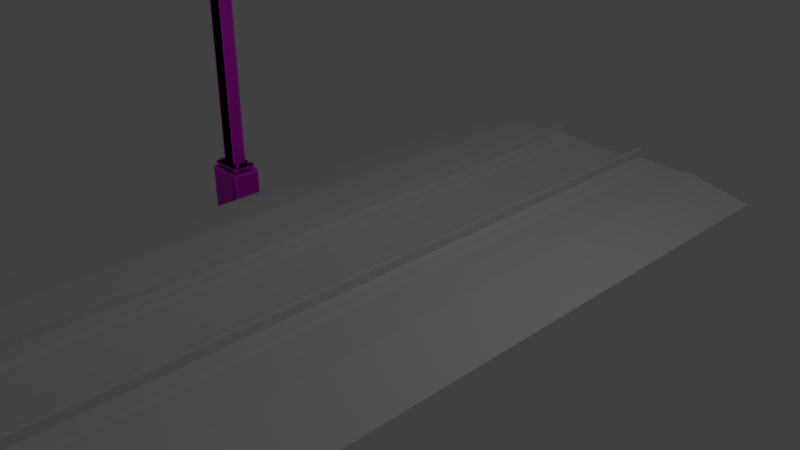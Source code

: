 # Source: PGA_DKGantry_Pe1t6m_R.blend  (saved by Blender 4.2.66; exported with 4.5.12 LTS)
import bpy
from mathutils import Matrix  # noqa: F401  (used for matrix-valued properties, if any)

bpy.ops.wm.read_factory_settings(use_empty=True)
scene = bpy.context.scene
scene.name = 'Scene'

# ---- collections
col_main = bpy.data.collections.new('MAIN'); scene.collection.children.link(col_main)
col_main_0400 = bpy.data.collections.new('MAIN_0400'); col_main.children.link(col_main_0400)
col_pga_dkgantry_p_r_pole = bpy.data.collections.new('pga_dkgantry_P_R_pole'); col_main_0400.children.link(col_pga_dkgantry_p_r_pole)
col_main_1200 = bpy.data.collections.new('MAIN_1200'); col_main.children.link(col_main_1200)
col_pga_dk_gantry_p1t6m_r_pole_001 = bpy.data.collections.new('pga_dk_gantry_p1t6m_R_pole.001'); col_main_1200.children.link(col_pga_dk_gantry_p1t6m_r_pole_001)
col_reference_track = bpy.data.collections.new('reference_track'); scene.collection.children.link(col_reference_track)

# ---- images (referenced by path relative to the original .blend; pixels are not part of the script)
import os
ASSET_DIR = os.environ.get("B2B_ASSET_DIR", "")  # directory of the original .blend (textures are referenced by path, not embedded)
HERE = os.path.dirname(os.path.abspath(__file__))  # packed textures are extracted next to this script under _unpacked/

def load_image(name, relpath, width, height, colorspace="sRGB"):
    """Load a texture the original file referenced (path relative to the .blend, or extracted next to this script)."""
    p = next((c for c in (os.path.join(HERE, relpath), os.path.join(ASSET_DIR, relpath)) if relpath and os.path.exists(c)), "")
    if p:
        img = bpy.data.images.load(p, check_existing=True)
        img.name = name
    else:  # same state as the original file: an image datablock whose file is absent (Cycles renders it pink)
        img = bpy.data.images.new(name, width, height)
        img.source = "FILE"
        img.filepath = "//" + (relpath or name)
    img.colorspace_settings.name = colorspace
    return img
img_pga_dkgantry_pe1t_png = load_image('PGA_DKGantry_Pe1t.png', 'PGA_DKGantry_Pe1t.png', 1024, 1024, 'sRGB')

# ---- materials (node trees are filled in below, after node groups)
mat_pga_dkgantry_pe1t = bpy.data.materials.new('PGA_DKGantry_Pe1t')
mat_pga_dkgantry_pe1t.use_backface_culling = True

# ---- node groups
ng_auto_smooth = bpy.data.node_groups.new('Auto Smooth', 'GeometryNodeTree')
_s = ng_auto_smooth.interface.new_socket(name='Geometry', in_out='OUTPUT', socket_type='NodeSocketGeometry')
_s = ng_auto_smooth.interface.new_socket(name='Geometry', in_out='INPUT', socket_type='NodeSocketGeometry')
_s = ng_auto_smooth.interface.new_socket(name='Angle', in_out='INPUT', socket_type='NodeSocketFloat')
_s.subtype = 'ANGLE'
_s.min_value = 0.0
_s.max_value = 3.142
ng_auto_smooth.is_modifier = True
_N = ng_auto_smooth.nodes; _L = ng_auto_smooth.links
n0 = _N.new('NodeGroupOutput'); n0.name = 'Group Output'; n0.location = (480, -100)
n1 = _N.new('NodeGroupInput'); n1.name = 'Group Input'; n1.location = (-420, -300)
n2 = _N.new('NodeGroupInput'); n2.name = 'Group Input.001'; n2.location = (-60, -100)
n3 = _N.new('GeometryNodeSetShadeSmooth'); n3.name = 'Set Shade Smooth'; n3.location = (120, -100)
n3.domain = 'EDGE'
n4 = _N.new('GeometryNodeSetShadeSmooth'); n4.name = 'Set Shade Smooth.001'; n4.location = (300, -100)
n5 = _N.new('GeometryNodeInputMeshEdgeAngle'); n5.name = 'Edge Angle'; n5.location = (-420, -220)
n6 = _N.new('GeometryNodeInputEdgeSmooth'); n6.name = 'Is Edge Smooth'; n6.location = (-60, -160)
n7 = _N.new('GeometryNodeInputShadeSmooth'); n7.name = 'Is Face Smooth'; n7.location = (-240, -340)
n8 = _N.new('FunctionNodeBooleanMath'); n8.name = 'Boolean Math'; n8.location = (-60, -220)
n9 = _N.new('FunctionNodeCompare'); n9.name = 'Compare'; n9.location = (-240, -180)
n9.operation = 'LESS_EQUAL'
_L.new(n5.outputs[0], n9.inputs[0])
_L.new(n4.outputs[0], n0.inputs[0])
_L.new(n1.outputs[1], n9.inputs[1])
_L.new(n9.outputs[0], n8.inputs[0])
_L.new(n7.outputs[0], n8.inputs[1])
_L.new(n2.outputs[0], n3.inputs[0])
_L.new(n6.outputs[0], n3.inputs[1])
_L.new(n3.outputs[0], n4.inputs[0])
_L.new(n8.outputs[0], n3.inputs[2])
n0.is_active_output = True
ng_auto_smooth_002 = bpy.data.node_groups.new('Auto Smooth.002', 'GeometryNodeTree')
_s = ng_auto_smooth_002.interface.new_socket(name='Geometry', in_out='OUTPUT', socket_type='NodeSocketGeometry')
_s = ng_auto_smooth_002.interface.new_socket(name='Geometry', in_out='INPUT', socket_type='NodeSocketGeometry')
_s = ng_auto_smooth_002.interface.new_socket(name='Angle', in_out='INPUT', socket_type='NodeSocketFloat')
_s.subtype = 'ANGLE'
_s.min_value = 0.0
_s.max_value = 3.142
ng_auto_smooth_002.is_modifier = True
_N = ng_auto_smooth_002.nodes; _L = ng_auto_smooth_002.links
n0 = _N.new('NodeGroupOutput'); n0.name = 'Group Output'; n0.location = (480, -100)
n1 = _N.new('NodeGroupInput'); n1.name = 'Group Input'; n1.location = (-420, -300)
n2 = _N.new('NodeGroupInput'); n2.name = 'Group Input.001'; n2.location = (-60, -100)
n3 = _N.new('GeometryNodeSetShadeSmooth'); n3.name = 'Set Shade Smooth'; n3.location = (120, -100)
n3.domain = 'EDGE'
n4 = _N.new('GeometryNodeSetShadeSmooth'); n4.name = 'Set Shade Smooth.001'; n4.location = (300, -100)
n5 = _N.new('GeometryNodeInputMeshEdgeAngle'); n5.name = 'Edge Angle'; n5.location = (-420, -220)
n6 = _N.new('GeometryNodeInputEdgeSmooth'); n6.name = 'Is Edge Smooth'; n6.location = (-60, -160)
n7 = _N.new('GeometryNodeInputShadeSmooth'); n7.name = 'Is Face Smooth'; n7.location = (-240, -340)
n8 = _N.new('FunctionNodeBooleanMath'); n8.name = 'Boolean Math'; n8.location = (-60, -220)
n9 = _N.new('FunctionNodeCompare'); n9.name = 'Compare'; n9.location = (-240, -180)
n9.operation = 'LESS_EQUAL'
_L.new(n5.outputs[0], n9.inputs[0])
_L.new(n4.outputs[0], n0.inputs[0])
_L.new(n1.outputs[1], n9.inputs[1])
_L.new(n9.outputs[0], n8.inputs[0])
_L.new(n7.outputs[0], n8.inputs[1])
_L.new(n2.outputs[0], n3.inputs[0])
_L.new(n6.outputs[0], n3.inputs[1])
_L.new(n3.outputs[0], n4.inputs[0])
_L.new(n8.outputs[0], n3.inputs[2])
n0.is_active_output = True
ng_smooth_by_angle_002 = bpy.data.node_groups.new('Smooth by Angle.002', 'GeometryNodeTree')
_s = ng_smooth_by_angle_002.interface.new_socket(name='Mesh', in_out='OUTPUT', socket_type='NodeSocketGeometry')
_s = ng_smooth_by_angle_002.interface.new_socket(name='Mesh', in_out='INPUT', socket_type='NodeSocketGeometry')
_s = ng_smooth_by_angle_002.interface.new_socket(name='Angle', in_out='INPUT', socket_type='NodeSocketFloat')
_s.subtype = 'ANGLE'
_s.default_value = 0.5236
_s.min_value = 0.0
_s.max_value = 3.142
_s.description = 'Maximum face angle for smooth edges'
_s = ng_smooth_by_angle_002.interface.new_socket(name='Ignore Sharpness', in_out='INPUT', socket_type='NodeSocketBool')
_s.force_non_field = True
ng_smooth_by_angle_002.description = 'Set the sharpness of mesh edges based on the angle between the neighboring faces'
ng_smooth_by_angle_002.is_modifier = True
_N = ng_smooth_by_angle_002.nodes; _L = ng_smooth_by_angle_002.links
n0 = _N.new('GeometryNodeSetShadeSmooth'); n0.name = 'Set Shade Smooth'; n0.location = (120, -80)
n0.domain = 'EDGE'
n1 = _N.new('GeometryNodeSetShadeSmooth'); n1.name = 'Set Shade Smooth.001'; n1.location = (300, -80)
n2 = _N.new('NodeGroupOutput'); n2.name = 'Group Output'; n2.location = (480, -80)
n3 = _N.new('GeometryNodeInputMeshEdgeAngle'); n3.name = 'Edge Angle'; n3.location = (-440, -240)
n4 = _N.new('NodeGroupInput'); n4.name = 'Group Input'; n4.location = (-80, -80)
n5 = _N.new('GeometryNodeInputEdgeSmooth'); n5.name = 'Is Edge Smooth'; n5.location = (-260, -120)
n6 = _N.new('GeometryNodeInputShadeSmooth'); n6.name = 'Is Shade Smooth'; n6.location = (-440, -397)
n7 = _N.new('FunctionNodeCompare'); n7.name = 'Compare'; n7.location = (-260, -260)
n7.operation = 'LESS_EQUAL'
n7.inputs[6].default_value = (0.0, 0.0, 0.0, 0.0)
n7.inputs[7].default_value = (0.0, 0.0, 0.0, 0.0)
n8 = _N.new('FunctionNodeBooleanMath'); n8.name = 'Boolean Math.001'; n8.location = (-80, -260)
n9 = _N.new('NodeGroupInput'); n9.name = 'Group Input.001'; n9.location = (-440, -329)
n10 = _N.new('NodeGroupInput'); n10.name = 'Group Input.002'; n10.location = (-259, -189)
n11 = _N.new('FunctionNodeBooleanMath'); n11.name = 'Boolean Math'; n11.location = (-80, -149)
n11.operation = 'OR'
n12 = _N.new('FunctionNodeBooleanMath'); n12.name = 'Boolean Math.002'; n12.location = (-260, -380)
n12.operation = 'OR'
n13 = _N.new('NodeGroupInput'); n13.name = 'Group Input.003'; n13.location = (-440, -460)
_L.new(n3.outputs[0], n7.inputs[0])
_L.new(n1.outputs[0], n2.inputs[0])
_L.new(n9.outputs[1], n7.inputs[1])
_L.new(n7.outputs[0], n8.inputs[0])
_L.new(n4.outputs[0], n0.inputs[0])
_L.new(n0.outputs[0], n1.inputs[0])
_L.new(n8.outputs[0], n0.inputs[2])
_L.new(n10.outputs[2], n11.inputs[1])
_L.new(n5.outputs[0], n11.inputs[0])
_L.new(n11.outputs[0], n0.inputs[1])
_L.new(n13.outputs[2], n12.inputs[1])
_L.new(n6.outputs[0], n12.inputs[0])
_L.new(n12.outputs[0], n8.inputs[1])
n2.is_active_output = True
ng_smooth_by_angle = bpy.data.node_groups.new('Smooth by Angle', 'GeometryNodeTree')
_s = ng_smooth_by_angle.interface.new_socket(name='Mesh', in_out='OUTPUT', socket_type='NodeSocketGeometry')
_s = ng_smooth_by_angle.interface.new_socket(name='Mesh', in_out='INPUT', socket_type='NodeSocketGeometry')
_s = ng_smooth_by_angle.interface.new_socket(name='Angle', in_out='INPUT', socket_type='NodeSocketFloat')
_s.subtype = 'ANGLE'
_s.default_value = 0.5236
_s.min_value = 0.0
_s.max_value = 3.142
_s.description = 'Maximum face angle for smooth edges'
_s = ng_smooth_by_angle.interface.new_socket(name='Ignore Sharpness', in_out='INPUT', socket_type='NodeSocketBool')
_s.force_non_field = True
ng_smooth_by_angle.description = 'Set the sharpness of mesh edges based on the angle between the neighboring faces'
ng_smooth_by_angle.is_modifier = True
_N = ng_smooth_by_angle.nodes; _L = ng_smooth_by_angle.links
n0 = _N.new('GeometryNodeSetShadeSmooth'); n0.name = 'Set Shade Smooth'; n0.location = (120, -80)
n0.domain = 'EDGE'
n1 = _N.new('GeometryNodeSetShadeSmooth'); n1.name = 'Set Shade Smooth.001'; n1.location = (300, -80)
n2 = _N.new('NodeGroupOutput'); n2.name = 'Group Output'; n2.location = (480, -80)
n3 = _N.new('GeometryNodeInputMeshEdgeAngle'); n3.name = 'Edge Angle'; n3.location = (-440, -240)
n4 = _N.new('NodeGroupInput'); n4.name = 'Group Input'; n4.location = (-80, -80)
n5 = _N.new('GeometryNodeInputEdgeSmooth'); n5.name = 'Is Edge Smooth'; n5.location = (-260, -120)
n6 = _N.new('GeometryNodeInputShadeSmooth'); n6.name = 'Is Shade Smooth'; n6.location = (-440, -397)
n7 = _N.new('FunctionNodeCompare'); n7.name = 'Compare'; n7.location = (-260, -260)
n7.operation = 'LESS_EQUAL'
n7.inputs[6].default_value = (0.0, 0.0, 0.0, 0.0)
n7.inputs[7].default_value = (0.0, 0.0, 0.0, 0.0)
n8 = _N.new('FunctionNodeBooleanMath'); n8.name = 'Boolean Math.001'; n8.location = (-80, -260)
n9 = _N.new('NodeGroupInput'); n9.name = 'Group Input.001'; n9.location = (-440, -329)
n10 = _N.new('NodeGroupInput'); n10.name = 'Group Input.002'; n10.location = (-259, -189)
n11 = _N.new('FunctionNodeBooleanMath'); n11.name = 'Boolean Math'; n11.location = (-80, -149)
n11.operation = 'OR'
n12 = _N.new('FunctionNodeBooleanMath'); n12.name = 'Boolean Math.002'; n12.location = (-260, -380)
n12.operation = 'OR'
n13 = _N.new('NodeGroupInput'); n13.name = 'Group Input.003'; n13.location = (-440, -460)
_L.new(n3.outputs[0], n7.inputs[0])
_L.new(n1.outputs[0], n2.inputs[0])
_L.new(n9.outputs[1], n7.inputs[1])
_L.new(n7.outputs[0], n8.inputs[0])
_L.new(n4.outputs[0], n0.inputs[0])
_L.new(n0.outputs[0], n1.inputs[0])
_L.new(n8.outputs[0], n0.inputs[2])
_L.new(n10.outputs[2], n11.inputs[1])
_L.new(n5.outputs[0], n11.inputs[0])
_L.new(n11.outputs[0], n0.inputs[1])
_L.new(n13.outputs[2], n12.inputs[1])
_L.new(n6.outputs[0], n12.inputs[0])
_L.new(n12.outputs[0], n8.inputs[1])
n2.is_active_output = True

# ---- material node trees
mat_pga_dkgantry_pe1t.use_nodes = True; mat_pga_dkgantry_pe1t.node_tree.nodes.clear()
_N = mat_pga_dkgantry_pe1t.node_tree.nodes; _L = mat_pga_dkgantry_pe1t.node_tree.links
n0 = _N.new('ShaderNodeOutputMaterial'); n0.name = 'Material Output'; n0.location = (300, 0)
n1 = _N.new('ShaderNodeBsdfPrincipled'); n1.name = 'Principled BSDF'; n1.location = (0, 0)
n2 = _N.new('ShaderNodeTexImage'); n2.name = 'Image Texture'; n2.location = (-300, 0)
n3 = _N.new('ShaderNodeUVMap'); n3.name = 'UV Map'; n3.location = (-550, 0)
n4 = _N.new('ShaderNodeBsdfPrincipled'); n4.name = 'Principled BSDF.001'; n4.location = (10, 0)
n5 = _N.new('ShaderNodeTexImage'); n5.name = 'Image Texture.001'; n5.location = (-280, -20)
n5.image = img_pga_dkgantry_pe1t_png
_L.new(n4.outputs[0], n0.inputs[0])
_L.new(n5.outputs[0], n4.inputs[0])
n0.is_active_output = True

# ---- world
world_world = bpy.data.worlds.new('World'); scene.world = world_world
world_world.use_nodes = True; world_world.node_tree.nodes.clear()
_N = world_world.node_tree.nodes; _L = world_world.node_tree.links
n0 = _N.new('ShaderNodeBackground'); n0.name = 'Background'; n0.location = (10, 300)
n0.inputs[0].default_value = (0.05088, 0.05088, 0.05088, 1.0)
n1 = _N.new('ShaderNodeOutputWorld'); n1.name = 'World Output'; n1.location = (300, 300)
_L.new(n0.outputs[0], n1.inputs[0])
n1.is_active_output = True
world_world.color = (0.05088, 0.05088, 0.05088)
world_world.use_sun_shadow = False
world_world.sun_shadow_jitter_overblur = 0.0
world_world.cycles.sampling_method = 'MANUAL'

# ---- cameras
cam_camera = bpy.data.cameras.new('Camera')
cam_camera.clip_end = 100.0
cam_camera.lens = 35.0
cam_camera.sensor_width = 32.0
cam_camera.sensor_height = 18.0
cam_camera.ortho_scale = 7.314
cam_camera.dof.focus_distance = 0.0
cam_camera.dof.aperture_fstop = 128.0

# ---- lights
light_lamp = bpy.data.lights.new('Lamp', 'POINT')
light_lamp.transmission_factor = 0.0
light_lamp.cutoff_distance = 30.0
light_lamp.energy = 100.0
light_lamp.shadow_buffer_clip_start = 1.001
light_lamp.shadow_soft_size = 0.1
light_lamp.shadow_maximum_resolution = 0.006
light_lamp.use_absolute_resolution = True

# ---- meshes
me_pga_dk_gantry_p1t6m_r_pole_clamp = bpy.data.meshes.new('pga_dk_gantry_p1t6m_R_pole_clamp')
me_pga_dk_gantry_p1t6m_r_pole_clamp.from_pydata([(-0.05, -0.1316, -0.1105), (-0.05, -0.14, -0.1039), (-0.05, -0.1342, -0.1102), (-0.05, -0.1365, -0.1092), (-0.05, -0.1384, -0.1078), (-0.05, -0.1396, -0.1059), (-0.05, 0.14, -0.1039), (-0.05, 0.1316, -0.1105), (-0.05, 0.1396, -0.1059), (-0.05, 0.1384, -0.1078), (-0.05, 0.1365, -0.1092), (-0.05, 0.1342, -0.1102), (-0.05, -0.14, 0.1039), (-0.05, -0.1316, 0.1105), (-0.05, -0.1396, 0.1059), (-0.05, -0.1384, 0.1078), (-0.05, -0.1365, 0.1092), (-0.05, -0.1342, 0.1102), (0.05, -0.14, -0.1039), (0.05, -0.1316, -0.1105), (0.05, -0.1396, -0.1059), (0.05, -0.1384, -0.1078), (0.05, -0.1365, -0.1092), (0.05, -0.1342, -0.1102), (0.05, 0.1316, -0.1105), (0.05, 0.14, -0.1039), (0.05, 0.1342, -0.1102), (0.05, 0.1365, -0.1092), (0.05, 0.1384, -0.1078), (0.05, 0.1396, -0.1059), (0.05, -0.1316, 0.1105), (0.05, -0.14, 0.1039), (0.05, -0.1342, 0.1102), (0.05, -0.1365, 0.1092), (0.05, -0.1384, 0.1078), (0.05, -0.1396, 0.1059), (0.05, 0.14, 0.1039), (0.05, 0.1316, 0.1105), (0.05, 0.1396, 0.1059), (0.05, 0.1384, 0.1078), (0.05, 0.1365, 0.1092), (0.05, 0.1342, 0.1102), (-0.05, 0.1316, 0.1105), (-0.05, 0.14, 0.1039), (-0.05, 0.1342, 0.1102), (-0.05, 0.1365, 0.1092), (-0.05, 0.1384, 0.1078), (-0.05, 0.1396, 0.1059)], [], [(18, 31, 12, 1), (0, 2, 3, 4, 5, 1, 12, 14, 15, 16, 17, 13, 42, 44, 45, 46, 47, 43, 6, 8, 9, 10, 11, 7), (6, 43, 36, 25), (24, 26, 27, 28, 29, 25, 36, 38, 39, 40, 41, 37, 30, 32, 33, 34, 35, 31, 18, 20, 21, 22, 23, 19), (37, 42, 13, 30), (0, 19, 23, 2), (2, 23, 22, 3), (3, 22, 21, 4), (4, 21, 20, 5), (5, 20, 18, 1), (30, 13, 17, 32), (32, 17, 16, 33), (33, 16, 15, 34), (34, 15, 14, 35), (35, 14, 12, 31), (42, 37, 41, 44), (44, 41, 40, 45), (45, 40, 39, 46), (46, 39, 38, 47), (47, 38, 36, 43), (24, 7, 11, 26), (26, 11, 10, 27), (27, 10, 9, 28), (28, 9, 8, 29), (29, 8, 6, 25), (7, 24, 19, 0)])
me_pga_dk_gantry_p1t6m_r_pole_clamp.polygons.foreach_set('use_smooth', [True] * 26)
_uv = me_pga_dk_gantry_p1t6m_r_pole_clamp.uv_layers.new(name='UVMap')
_uv.uv.foreach_set('vector', [0.1537, 0.8936, 0.1537, 0.8742, 0.163, 0.8742, 0.163, 0.8936, 0.1743, 0.516, 0.1743, 0.5162, 0.1742, 0.5164, 0.1741, 0.5166, 0.1739, 0.5167, 0.1737, 0.5167, 0.1543, 0.5167, 0.1541, 0.5167, 0.1539, 0.5166, 0.1538, 0.5164, 0.1537, 0.5162, 0.1537, 0.516, 0.1537, 0.4914, 0.1537, 0.4911, 0.1538, 0.4909, 0.1539, 0.4907, 0.1541, 0.4906, 0.1543, 0.4906, 0.1737, 0.4906, 0.1739, 0.4906, 0.1741, 0.4907, 0.1742, 0.4909, 0.1743, 0.4911, 0.1743, 0.4914, 0.1537, 0.9218, 0.1537, 0.9024, 0.163, 0.9024, 0.163, 0.9218, 0.1743, 0.5502, 0.1743, 0.5504, 0.1742, 0.5506, 0.1741, 0.5508, 0.1739, 0.5509, 0.1737, 0.551, 0.1543, 0.551, 0.1541, 0.5509, 0.1539, 0.5508, 0.1538, 0.5506, 0.1537, 0.5504, 0.1537, 0.5502, 0.1537, 0.5256, 0.1537, 0.5253, 0.1538, 0.5251, 0.1539, 0.525, 0.1541, 0.5248, 0.1543, 0.5248, 0.1737, 0.5248, 0.1739, 0.5248, 0.1741, 0.525, 0.1742, 0.5251, 0.1743, 0.5253, 0.1743, 0.5256, 0.163, 0.7634, 0.1537, 0.7634, 0.1537, 0.7388, 0.163, 0.7388, 0.163, 0.7727, 0.1537, 0.7727, 0.1537, 0.7725, 0.163, 0.7725, 0.163, 0.7725, 0.1537, 0.7725, 0.1537, 0.7722, 0.163, 0.7722, 0.163, 0.7722, 0.1537, 0.7722, 0.1537, 0.7721, 0.163, 0.7721, 0.163, 0.8939, 0.1537, 0.8939, 0.1537, 0.8938, 0.163, 0.8938, 0.163, 0.8938, 0.1537, 0.8938, 0.1537, 0.8936, 0.163, 0.8936, 0.163, 0.7388, 0.1537, 0.7388, 0.1537, 0.7385, 0.163, 0.7385, 0.163, 0.7385, 0.1537, 0.7385, 0.1537, 0.7383, 0.163, 0.7383, 0.163, 0.7383, 0.1537, 0.7383, 0.1537, 0.7381, 0.163, 0.7381, 0.1537, 0.8738, 0.163, 0.8738, 0.163, 0.874, 0.1537, 0.874, 0.1537, 0.874, 0.163, 0.874, 0.163, 0.8742, 0.1537, 0.8742, 0.1537, 0.7634, 0.163, 0.7634, 0.163, 0.7636, 0.1537, 0.7636, 0.1537, 0.7636, 0.163, 0.7636, 0.163, 0.7638, 0.1537, 0.7638, 0.1537, 0.7638, 0.163, 0.7638, 0.163, 0.764, 0.1537, 0.764, 0.1537, 0.902, 0.163, 0.902, 0.163, 0.9022, 0.1537, 0.9022, 0.1537, 0.9022, 0.163, 0.9022, 0.163, 0.9024, 0.1537, 0.9024, 0.1537, 0.7973, 0.163, 0.7973, 0.163, 0.7975, 0.1537, 0.7975, 0.1537, 0.7975, 0.163, 0.7975, 0.163, 0.7978, 0.1537, 0.7978, 0.1537, 0.7978, 0.163, 0.7978, 0.163, 0.7979, 0.1537, 0.7979, 0.163, 0.9221, 0.1537, 0.9221, 0.1537, 0.922, 0.163, 0.922, 0.163, 0.922, 0.1537, 0.922, 0.1537, 0.9218, 0.163, 0.9218, 0.163, 0.7973, 0.1537, 0.7973, 0.1537, 0.7727, 0.163, 0.7727])
me_pga_dk_gantry_p1t6m_r_pole_clamp.materials.append(mat_pga_dkgantry_pe1t)
me_pga_dk_gantry_p1t6m_r_pole_clamp.update()
me_pga_dk_gantry_p1t6m_r_pole_clamp_bolt1 = bpy.data.meshes.new('pga_dk_gantry_p1t6m_R_pole_clamp_bolt1')
me_pga_dk_gantry_p1t6m_r_pole_clamp_bolt1.from_pydata([(1.321e-07, 0.015, -0.06), (1.321e-07, 0.015, 0.06), (0.015, 0.0075, -0.06), (0.015, 0.0075, 0.06), (0.015, -0.0075, -0.06), (0.015, -0.0075, 0.06), (1.321e-07, -0.015, -0.06), (1.321e-07, -0.015, 0.06), (-0.015, -0.0075, -0.06), (-0.015, -0.0075, 0.06), (-0.015, 0.0075, -0.06), (-0.015, 0.0075, 0.06), (0.12, 0.015, -0.06), (0.12, 0.015, 0.06), (0.135, 0.0075, -0.06), (0.135, 0.0075, 0.06), (0.135, -0.0075, -0.06), (0.135, -0.0075, 0.06), (0.12, -0.015, -0.06), (0.12, -0.015, 0.06), (0.105, -0.0075, -0.06), (0.105, -0.0075, 0.06), (0.105, 0.0075, -0.06), (0.105, 0.0075, 0.06), (0.12, 0.255, -0.06), (0.12, 0.255, 0.06), (0.135, 0.2475, -0.06), (0.135, 0.2475, 0.06), (0.135, 0.2325, -0.06), (0.135, 0.2325, 0.06), (0.12, 0.225, -0.06), (0.12, 0.225, 0.06), (0.105, 0.2325, -0.06), (0.105, 0.2325, 0.06), (0.105, 0.2475, -0.06), (0.105, 0.2475, 0.06), (-5.66e-08, 0.255, -0.06), (-5.66e-08, 0.255, 0.06), (0.015, 0.2475, -0.06), (0.015, 0.2475, 0.06), (0.015, 0.2325, -0.06), (0.015, 0.2325, 0.06), (-5.66e-08, 0.225, -0.06), (-5.66e-08, 0.225, 0.06), (-0.015, 0.2325, -0.06), (-0.015, 0.2325, 0.06), (-0.015, 0.2475, -0.06), (-0.015, 0.2475, 0.06)], [], [(0, 1, 3, 2), (2, 3, 5, 4), (4, 5, 7, 6), (6, 7, 9, 8), (3, 1, 11, 9, 7, 5), (8, 9, 11, 10), (10, 11, 1, 0), (0, 2, 4, 6, 8, 10), (12, 13, 15, 14), (14, 15, 17, 16), (16, 17, 19, 18), (18, 19, 21, 20), (15, 13, 23, 21, 19, 17), (20, 21, 23, 22), (22, 23, 13, 12), (12, 14, 16, 18, 20, 22), (24, 25, 27, 26), (26, 27, 29, 28), (28, 29, 31, 30), (30, 31, 33, 32), (27, 25, 35, 33, 31, 29), (32, 33, 35, 34), (34, 35, 25, 24), (24, 26, 28, 30, 32, 34), (36, 37, 39, 38), (38, 39, 41, 40), (40, 41, 43, 42), (42, 43, 45, 44), (39, 37, 47, 45, 43, 41), (44, 45, 47, 46), (46, 47, 37, 36), (36, 38, 40, 42, 44, 46)])
_uv = me_pga_dk_gantry_p1t6m_r_pole_clamp_bolt1.uv_layers.new(name='UVMap')
_uv.uv.foreach_set('vector', [0.4794, 0.06151, 0.4794, 0.02579, 0.4824, 0.02579, 0.4824, 0.06151, 0.4724, 0.1229, 0.4724, 0.08717, 0.4744, 0.08717, 0.4744, 0.1229, 0.4744, 0.1229, 0.4744, 0.08717, 0.4794, 0.08717, 0.4794, 0.1229, 0.4794, 0.1229, 0.4794, 0.08717, 0.4824, 0.08717, 0.4824, 0.1229, 0.446, 0.02558, 0.442, 0.02258, 0.442, 0.01759, 0.446, 0.01559, 0.4499, 0.01859, 0.4499, 0.02358, 0.4724, 0.06151, 0.4724, 0.02579, 0.4744, 0.02579, 0.4744, 0.06151, 0.4744, 0.06151, 0.4744, 0.02579, 0.4794, 0.02579, 0.4794, 0.06151, 0.442, 0.05823, 0.442, 0.05324, 0.446, 0.05124, 0.4499, 0.05424, 0.4499, 0.05923, 0.446, 0.06123, 0.4794, 0.1843, 0.4794, 0.1486, 0.4824, 0.1486, 0.4824, 0.1843, 0.4724, 0.2456, 0.4724, 0.2099, 0.4744, 0.2099, 0.4744, 0.2456, 0.4744, 0.2456, 0.4744, 0.2099, 0.4794, 0.2099, 0.4794, 0.2456, 0.4794, 0.2456, 0.4794, 0.2099, 0.4824, 0.2099, 0.4824, 0.2456, 0.446, 0.1682, 0.442, 0.1652, 0.442, 0.1602, 0.446, 0.1582, 0.4499, 0.1612, 0.4499, 0.1662, 0.4724, 0.1843, 0.4724, 0.1486, 0.4744, 0.1486, 0.4744, 0.1843, 0.4744, 0.1843, 0.4744, 0.1486, 0.4794, 0.1486, 0.4794, 0.1843, 0.442, 0.2721, 0.442, 0.2671, 0.446, 0.2651, 0.4499, 0.2681, 0.4499, 0.2731, 0.446, 0.2751, 0.4794, 0.8595, 0.4794, 0.8237, 0.4824, 0.8237, 0.4824, 0.8595, 0.443, 0.6217, 0.443, 0.586, 0.445, 0.586, 0.445, 0.6217, 0.445, 0.6217, 0.445, 0.586, 0.45, 0.586, 0.45, 0.6217, 0.45, 0.6217, 0.45, 0.586, 0.453, 0.586, 0.453, 0.6217, 0.446, 0.3108, 0.442, 0.3078, 0.442, 0.3028, 0.446, 0.3008, 0.4499, 0.3038, 0.4499, 0.3088, 0.4724, 0.8595, 0.4724, 0.8237, 0.4744, 0.8237, 0.4744, 0.8595, 0.4744, 0.8595, 0.4744, 0.8237, 0.4794, 0.8237, 0.4794, 0.8595, 0.4499, 0.3434, 0.446, 0.3464, 0.442, 0.3444, 0.442, 0.3394, 0.446, 0.3364, 0.4499, 0.3384, 0.4794, 0.4912, 0.4794, 0.4555, 0.4824, 0.4555, 0.4824, 0.4912, 0.4724, 0.5526, 0.4724, 0.5168, 0.4744, 0.5168, 0.4744, 0.5526, 0.4744, 0.5526, 0.4744, 0.5168, 0.4794, 0.5168, 0.4794, 0.5526, 0.4794, 0.5526, 0.4794, 0.5168, 0.4824, 0.5168, 0.4824, 0.5526, 0.4509, 0.4501, 0.4464, 0.4523, 0.442, 0.4501, 0.442, 0.4456, 0.4464, 0.4434, 0.4509, 0.4456, 0.4724, 0.4912, 0.4724, 0.4555, 0.4744, 0.4555, 0.4744, 0.4912, 0.4744, 0.4912, 0.4744, 0.4555, 0.4794, 0.4555, 0.4794, 0.4912, 0.442, 0.2008, 0.442, 0.1958, 0.446, 0.1938, 0.4499, 0.1968, 0.4499, 0.2018, 0.446, 0.2038])
me_pga_dk_gantry_p1t6m_r_pole_clamp_bolt1.materials.append(mat_pga_dkgantry_pe1t)
me_pga_dk_gantry_p1t6m_r_pole_clamp_bolt1.update()
me_pga_dkgantry_f_foundation_004 = bpy.data.meshes.new('pga_dkgantry_F_foundation.004')
me_pga_dkgantry_f_foundation_004.from_pydata([(-0.2675, -0.2, -0.71), (-0.285, -0.1877, -0.71), (-0.2742, -0.1991, -0.71), (-0.2799, -0.1964, -0.71), (-0.2837, -0.1924, -0.71), (-0.2675, -0.2, 0.2593), (-0.2675, -0.1877, 0.29), (-0.285, -0.1877, 0.2593), (-0.2675, -0.1991, 0.271), (-0.2675, -0.1964, 0.281), (-0.2742, -0.1991, 0.2593), (-0.2744, -0.1979, 0.2713), (-0.274, -0.1958, 0.2794), (-0.2776, -0.1948, 0.277), (-0.2742, -0.1877, 0.2877), (-0.2799, -0.1877, 0.281), (-0.2675, -0.1924, 0.2877), (-0.2744, -0.1925, 0.2848), (-0.279, -0.1923, 0.2794), (-0.2837, -0.1924, 0.2593), (-0.2799, -0.1964, 0.2593), (-0.2837, -0.1877, 0.271), (-0.2821, -0.1925, 0.2713), (-0.279, -0.1958, 0.2707), (-0.285, 0.1877, -0.71), (-0.2675, 0.2, -0.71), (-0.2837, 0.1924, -0.71), (-0.2799, 0.1964, -0.71), (-0.2742, 0.1991, -0.71), (-0.2675, 0.1877, 0.29), (-0.2675, 0.2, 0.2593), (-0.285, 0.1877, 0.2593), (-0.2675, 0.1924, 0.2877), (-0.2675, 0.1964, 0.281), (-0.2742, 0.1877, 0.2877), (-0.2744, 0.1925, 0.2848), (-0.274, 0.1958, 0.2794), (-0.2776, 0.1948, 0.277), (-0.2742, 0.1991, 0.2593), (-0.2799, 0.1964, 0.2593), (-0.2675, 0.1991, 0.271), (-0.2744, 0.1979, 0.2713), (-0.279, 0.1958, 0.2707), (-0.2837, 0.1877, 0.271), (-0.2799, 0.1877, 0.281), (-0.2837, 0.1924, 0.2593), (-0.2821, 0.1925, 0.2713), (-0.279, 0.1923, 0.2794), (0.285, -0.1877, -0.71), (0.2675, -0.2, -0.71), (0.2837, -0.1924, -0.71), (0.2799, -0.1964, -0.71), (0.2742, -0.1991, -0.71), (0.2675, -0.1877, 0.29), (0.2675, -0.2, 0.2593), (0.285, -0.1877, 0.2593), (0.2675, -0.1924, 0.2877), (0.2675, -0.1964, 0.281), (0.2742, -0.1877, 0.2877), (0.2744, -0.1925, 0.2848), (0.274, -0.1958, 0.2794), (0.2776, -0.1948, 0.277), (0.2742, -0.1991, 0.2593), (0.2799, -0.1964, 0.2593), (0.2675, -0.1991, 0.271), (0.2744, -0.1979, 0.2713), (0.279, -0.1958, 0.2707), (0.2837, -0.1877, 0.271), (0.2799, -0.1877, 0.281), (0.2837, -0.1924, 0.2593), (0.2821, -0.1925, 0.2713), (0.279, -0.1923, 0.2794), (0.2675, 0.2, -0.71), (0.285, 0.1877, -0.71), (0.2742, 0.1991, -0.71), (0.2799, 0.1964, -0.71), (0.2837, 0.1924, -0.71), (0.2675, 0.1877, 0.29), (0.285, 0.1877, 0.2593), (0.2675, 0.2, 0.2593), (0.2742, 0.1877, 0.2877), (0.2799, 0.1877, 0.281), (0.2675, 0.1924, 0.2877), (0.2744, 0.1925, 0.2848), (0.279, 0.1923, 0.2794), (0.2776, 0.1948, 0.277), (0.2837, 0.1924, 0.2593), (0.2799, 0.1964, 0.2593), (0.2837, 0.1877, 0.271), (0.2821, 0.1925, 0.2713), (0.279, 0.1958, 0.2707), (0.2675, 0.1991, 0.271), (0.2675, 0.1964, 0.281), (0.2742, 0.1991, 0.2593), (0.2744, 0.1979, 0.2713), (0.274, 0.1958, 0.2794)], [], [(49, 54, 5, 0), (73, 78, 55, 48), (77, 29, 6, 53), (1, 7, 31, 24), (25, 30, 79, 72), (5, 8, 11, 10), (8, 9, 12, 11), (10, 11, 23, 20), (11, 12, 13, 23), (6, 14, 17, 16), (14, 15, 18, 17), (16, 17, 12, 9), (17, 18, 13, 12), (7, 19, 22, 21), (19, 20, 23, 22), (21, 22, 18, 15), (22, 23, 13, 18), (29, 32, 35, 34), (32, 33, 36, 35), (34, 35, 47, 44), (35, 36, 37, 47), (30, 38, 41, 40), (38, 39, 42, 41), (40, 41, 36, 33), (41, 42, 37, 36), (31, 43, 46, 45), (43, 44, 47, 46), (45, 46, 42, 39), (46, 47, 37, 42), (53, 56, 59, 58), (56, 57, 60, 59), (58, 59, 71, 68), (59, 60, 61, 71), (54, 62, 65, 64), (62, 63, 66, 65), (64, 65, 60, 57), (65, 66, 61, 60), (55, 67, 70, 69), (67, 68, 71, 70), (69, 70, 66, 63), (70, 71, 61, 66), (77, 80, 83, 82), (80, 81, 84, 83), (82, 83, 95, 92), (83, 84, 85, 95), (78, 86, 89, 88), (86, 87, 90, 89), (88, 89, 84, 81), (89, 90, 85, 84), (79, 91, 94, 93), (91, 92, 95, 94), (93, 94, 90, 87), (94, 95, 85, 90), (0, 5, 10, 2), (2, 10, 20, 3), (3, 20, 19, 4), (4, 19, 7, 1), (6, 29, 34, 14), (14, 34, 44, 15), (15, 44, 43, 21), (21, 43, 31, 7), (30, 25, 28, 38), (38, 28, 27, 39), (39, 27, 26, 45), (45, 26, 24, 31), (29, 77, 82, 32), (32, 82, 92, 33), (33, 92, 91, 40), (40, 91, 79, 30), (78, 73, 76, 86), (86, 76, 75, 87), (87, 75, 74, 93), (93, 74, 72, 79), (77, 53, 58, 80), (80, 58, 68, 81), (81, 68, 67, 88), (88, 67, 55, 78), (54, 49, 52, 62), (62, 52, 51, 63), (63, 51, 50, 69), (69, 50, 48, 55), (53, 6, 16, 56), (56, 16, 9, 57), (57, 9, 8, 64), (64, 8, 5, 54), (24, 26, 27, 28, 25, 72, 74, 75, 76, 73, 48, 50, 51, 52, 49, 0, 2, 3, 4, 1)])
me_pga_dkgantry_f_foundation_004.polygons.foreach_set('use_smooth', [True] * 86)
_uv = me_pga_dkgantry_f_foundation_004.uv_layers.new(name='UVMap')
_uv.uv.foreach_set('vector', [0.5163, 0.4437, 0.5163, 0.02679, 0.7505, 0.02679, 0.7505, 0.4437, 0.5201, 0.4393, 0.5201, 0.02052, 0.6844, 0.02052, 0.6844, 0.4393, 0.936, 0.01512, 0.936, 0.2493, 0.7716, 0.2493, 0.7716, 0.01512, 0.5176, 0.4415, 0.5176, 0.02268, 0.6819, 0.02268, 0.6819, 0.4415, 0.5158, 0.4437, 0.5158, 0.02679, 0.75, 0.02679, 0.75, 0.4437, 0.7505, 0.02679, 0.7505, 0.02166, 0.7535, 0.02144, 0.7534, 0.02671, 0.7505, 0.02166, 0.7505, 0.01715, 0.7533, 0.01778, 0.7535, 0.02144, 0.7534, 0.02671, 0.7535, 0.02144, 0.7555, 0.02152, 0.7559, 0.02649, 0.7535, 0.02144, 0.7533, 0.01778, 0.7549, 0.01874, 0.7555, 0.02152, 0.7716, 0.2493, 0.7716, 0.2522, 0.7695, 0.2523, 0.7696, 0.2493, 0.5176, 0.009658, 0.5176, 0.01293, 0.5156, 0.01355, 0.5154, 0.01089, 0.7505, 0.01397, 0.7535, 0.01519, 0.7533, 0.01778, 0.7505, 0.01715, 0.7535, 0.01519, 0.7555, 0.01749, 0.7549, 0.01874, 0.7533, 0.01778, 0.5176, 0.02268, 0.5155, 0.02258, 0.5154, 0.01727, 0.5176, 0.01751, 0.5155, 0.02258, 0.5138, 0.02232, 0.514, 0.01731, 0.5154, 0.01727, 0.5176, 0.01751, 0.5154, 0.01727, 0.5156, 0.01355, 0.5176, 0.01293, 0.5154, 0.01727, 0.514, 0.01731, 0.5145, 0.0145, 0.5156, 0.01355, 0.936, 0.2493, 0.9381, 0.2493, 0.9381, 0.2523, 0.936, 0.2522, 0.5158, 0.01397, 0.5158, 0.01715, 0.5129, 0.01778, 0.5127, 0.01519, 0.6819, 0.009658, 0.684, 0.01089, 0.6839, 0.01355, 0.6819, 0.01293, 0.5127, 0.01519, 0.5129, 0.01778, 0.5113, 0.01874, 0.5107, 0.01749, 0.5158, 0.02679, 0.5128, 0.02671, 0.5127, 0.02144, 0.5158, 0.02166, 0.5128, 0.02671, 0.5103, 0.02649, 0.5107, 0.02152, 0.5127, 0.02144, 0.5158, 0.02166, 0.5127, 0.02144, 0.5129, 0.01778, 0.5158, 0.01715, 0.5127, 0.02144, 0.5107, 0.02152, 0.5113, 0.01874, 0.5129, 0.01778, 0.6819, 0.02268, 0.6819, 0.01751, 0.684, 0.01727, 0.684, 0.02258, 0.6819, 0.01751, 0.6819, 0.01293, 0.6839, 0.01355, 0.684, 0.01727, 0.684, 0.02258, 0.684, 0.01727, 0.6854, 0.01731, 0.6857, 0.02232, 0.684, 0.01727, 0.6839, 0.01355, 0.685, 0.0145, 0.6854, 0.01731, 0.7716, 0.01512, 0.7696, 0.01512, 0.7695, 0.01211, 0.7716, 0.01219, 0.5163, 0.01397, 0.5163, 0.01715, 0.5134, 0.01778, 0.5133, 0.01519, 0.6844, 0.007505, 0.6865, 0.008735, 0.6864, 0.01139, 0.6844, 0.01078, 0.5133, 0.01519, 0.5134, 0.01778, 0.5119, 0.01874, 0.5112, 0.01749, 0.5163, 0.02679, 0.5133, 0.02671, 0.5133, 0.02144, 0.5163, 0.02166, 0.5133, 0.02671, 0.5109, 0.02649, 0.5112, 0.02152, 0.5133, 0.02144, 0.5163, 0.02166, 0.5133, 0.02144, 0.5134, 0.01778, 0.5163, 0.01715, 0.5133, 0.02144, 0.5112, 0.02152, 0.5119, 0.01874, 0.5134, 0.01778, 0.6844, 0.02052, 0.6844, 0.01535, 0.6865, 0.01511, 0.6865, 0.02043, 0.6844, 0.01535, 0.6844, 0.01078, 0.6864, 0.01139, 0.6865, 0.01511, 0.6865, 0.02043, 0.6865, 0.01511, 0.688, 0.01516, 0.6882, 0.02016, 0.6865, 0.01511, 0.6864, 0.01139, 0.6875, 0.01234, 0.688, 0.01516, 0.936, 0.01512, 0.936, 0.01219, 0.9381, 0.01211, 0.9381, 0.01512, 0.5201, 0.007505, 0.5201, 0.01078, 0.5181, 0.01139, 0.518, 0.008735, 0.75, 0.01397, 0.753, 0.01519, 0.7528, 0.01778, 0.75, 0.01715, 0.753, 0.01519, 0.755, 0.01749, 0.7544, 0.01874, 0.7528, 0.01778, 0.5201, 0.02052, 0.518, 0.02043, 0.518, 0.01511, 0.5201, 0.01535, 0.518, 0.02043, 0.5163, 0.02016, 0.5166, 0.01516, 0.518, 0.01511, 0.5201, 0.01535, 0.518, 0.01511, 0.5181, 0.01139, 0.5201, 0.01078, 0.518, 0.01511, 0.5166, 0.01516, 0.517, 0.01234, 0.5181, 0.01139, 0.75, 0.02679, 0.75, 0.02166, 0.753, 0.02144, 0.7529, 0.02671, 0.75, 0.02166, 0.75, 0.01715, 0.7528, 0.01778, 0.753, 0.02144, 0.7529, 0.02671, 0.753, 0.02144, 0.755, 0.02152, 0.7554, 0.02649, 0.753, 0.02144, 0.7528, 0.01778, 0.7544, 0.01874, 0.755, 0.02152, 0.7505, 0.4437, 0.7505, 0.02679, 0.7534, 0.02671, 0.7534, 0.4436, 0.7534, 0.4436, 0.7534, 0.02671, 0.7559, 0.02649, 0.7559, 0.4434, 0.5138, 0.4411, 0.5138, 0.02232, 0.5155, 0.02258, 0.5155, 0.4414, 0.5155, 0.4414, 0.5155, 0.02258, 0.5176, 0.02268, 0.5176, 0.4415, 0.7716, 0.2493, 0.936, 0.2493, 0.936, 0.2522, 0.7716, 0.2522, 0.5176, 0.009658, 0.6819, 0.009658, 0.6819, 0.01293, 0.5176, 0.01293, 0.5176, 0.01293, 0.6819, 0.01293, 0.6819, 0.01751, 0.5176, 0.01751, 0.5176, 0.01751, 0.6819, 0.01751, 0.6819, 0.02268, 0.5176, 0.02268, 0.5158, 0.02679, 0.5158, 0.4437, 0.5128, 0.4436, 0.5128, 0.02671, 0.5128, 0.02671, 0.5128, 0.4436, 0.5103, 0.4434, 0.5103, 0.02649, 0.6857, 0.02232, 0.6857, 0.4411, 0.684, 0.4414, 0.684, 0.02258, 0.684, 0.02258, 0.684, 0.4414, 0.6819, 0.4415, 0.6819, 0.02268, 0.936, 0.2493, 0.936, 0.01512, 0.9381, 0.01512, 0.9381, 0.2493, 0.5158, 0.01397, 0.75, 0.01397, 0.75, 0.01715, 0.5158, 0.01715, 0.5158, 0.01715, 0.75, 0.01715, 0.75, 0.02166, 0.5158, 0.02166, 0.5158, 0.02166, 0.75, 0.02166, 0.75, 0.02679, 0.5158, 0.02679, 0.5201, 0.02052, 0.5201, 0.4393, 0.518, 0.4393, 0.518, 0.02043, 0.518, 0.02043, 0.518, 0.4393, 0.5163, 0.439, 0.5163, 0.02016, 0.7554, 0.02649, 0.7554, 0.4434, 0.7529, 0.4436, 0.7529, 0.02671, 0.7529, 0.02671, 0.7529, 0.4436, 0.75, 0.4437, 0.75, 0.02679, 0.936, 0.01512, 0.7716, 0.01512, 0.7716, 0.01219, 0.936, 0.01219, 0.5201, 0.007505, 0.6844, 0.007505, 0.6844, 0.01078, 0.5201, 0.01078, 0.5201, 0.01078, 0.6844, 0.01078, 0.6844, 0.01535, 0.5201, 0.01535, 0.5201, 0.01535, 0.6844, 0.01535, 0.6844, 0.02052, 0.5201, 0.02052, 0.5163, 0.02679, 0.5163, 0.4437, 0.5133, 0.4436, 0.5133, 0.02671, 0.5133, 0.02671, 0.5133, 0.4436, 0.5109, 0.4434, 0.5109, 0.02649, 0.6882, 0.02016, 0.6882, 0.439, 0.6865, 0.4393, 0.6865, 0.02043, 0.6865, 0.02043, 0.6865, 0.4393, 0.6844, 0.4393, 0.6844, 0.02052, 0.7716, 0.01512, 0.7716, 0.2493, 0.7696, 0.2493, 0.7696, 0.01512, 0.5163, 0.01397, 0.7505, 0.01397, 0.7505, 0.01715, 0.5163, 0.01715, 0.5163, 0.01715, 0.7505, 0.01715, 0.7505, 0.02166, 0.5163, 0.02166, 0.5163, 0.02166, 0.7505, 0.02166, 0.7505, 0.02679, 0.5163, 0.02679, 0.6849, 0.1852, 0.6869, 0.1858, 0.6887, 0.1874, 0.6899, 0.1899, 0.6903, 0.1928, 0.6903, 0.427, 0.6899, 0.43, 0.6887, 0.4325, 0.6869, 0.4341, 0.6849, 0.4347, 0.5205, 0.4347, 0.5185, 0.4341, 0.5167, 0.4325, 0.5156, 0.43, 0.5152, 0.427, 0.5152, 0.1928, 0.5156, 0.1899, 0.5167, 0.1874, 0.5185, 0.1858, 0.5205, 0.1852])
me_pga_dkgantry_f_foundation_004.materials.append(mat_pga_dkgantry_pe1t)
me_pga_dkgantry_f_foundation_004.update()
me_pga_dk_gantry_f_bottom_002 = bpy.data.meshes.new('pga_dk_gantry_F_bottom.002')
me_pga_dk_gantry_f_bottom_002.from_pydata([(-0.2115, -0.165, 0.325), (-0.25, -0.1265, 0.325), (-0.2262, -0.1621, 0.325), (-0.2387, -0.1537, 0.325), (-0.2471, -0.1412, 0.325), (-0.25, -0.1265, 0.375), (-0.2115, -0.165, 0.375), (-0.2471, -0.1412, 0.375), (-0.2387, -0.1537, 0.375), (-0.2262, -0.1621, 0.375), (-0.25, 0.1265, 0.325), (-0.2115, 0.165, 0.325), (-0.2471, 0.1412, 0.325), (-0.2387, 0.1537, 0.325), (-0.2262, 0.1621, 0.325), (-0.2115, 0.165, 0.375), (-0.25, 0.1265, 0.375), (-0.2262, 0.1621, 0.375), (-0.2387, 0.1537, 0.375), (-0.2471, 0.1412, 0.375), (0.25, -0.1265, 0.325), (0.2115, -0.165, 0.325), (0.2471, -0.1412, 0.325), (0.2387, -0.1537, 0.325), (0.2262, -0.1621, 0.325), (0.2115, -0.165, 0.375), (0.25, -0.1265, 0.375), (0.2262, -0.1621, 0.375), (0.2387, -0.1537, 0.375), (0.2471, -0.1412, 0.375), (0.2115, 0.165, 0.325), (0.25, 0.1265, 0.325), (0.2262, 0.1621, 0.325), (0.2387, 0.1537, 0.325), (0.2471, 0.1412, 0.325), (0.25, 0.1265, 0.375), (0.2115, 0.165, 0.375), (0.2471, 0.1412, 0.375), (0.2387, 0.1537, 0.375), (0.2262, 0.1621, 0.375)], [], [(21, 25, 6, 0), (31, 35, 26, 20), (35, 37, 38, 39, 36, 15, 17, 18, 19, 16, 5, 7, 8, 9, 6, 25, 27, 28, 29, 26), (1, 5, 16, 10), (11, 15, 36, 30), (0, 6, 9, 2), (2, 9, 8, 3), (3, 8, 7, 4), (4, 7, 5, 1), (15, 11, 14, 17), (17, 14, 13, 18), (18, 13, 12, 19), (19, 12, 10, 16), (35, 31, 34, 37), (37, 34, 33, 38), (38, 33, 32, 39), (39, 32, 30, 36), (25, 21, 24, 27), (27, 24, 23, 28), (28, 23, 22, 29), (29, 22, 20, 26), (10, 12, 13, 14, 11, 30, 32, 33, 34, 31, 20, 22, 23, 24, 21, 0, 2, 3, 4, 1)])
me_pga_dk_gantry_f_bottom_002.polygons.foreach_set('use_smooth', [True] * 22)
_uv = me_pga_dk_gantry_f_bottom_002.uv_layers.new(name='UVMap')
_uv.uv.foreach_set('vector', [0.9661, 0.1911, 0.946, 0.1911, 0.946, 0.02155, 0.9661, 0.02155, 0.9607, 0.5902, 0.9407, 0.5902, 0.9407, 0.4887, 0.9607, 0.4887, 0.9782, 0.2711, 0.9827, 0.272, 0.9865, 0.2745, 0.989, 0.2783, 0.9899, 0.2828, 0.9899, 0.4117, 0.989, 0.4162, 0.9865, 0.42, 0.9827, 0.4226, 0.9782, 0.4235, 0.9011, 0.4235, 0.8966, 0.4226, 0.8928, 0.42, 0.8902, 0.4162, 0.8893, 0.4117, 0.8893, 0.2828, 0.8902, 0.2783, 0.8928, 0.2745, 0.8966, 0.272, 0.9011, 0.2711, 0.9886, 0.5902, 0.9686, 0.5902, 0.9686, 0.4887, 0.9886, 0.4887, 0.994, 0.1911, 0.9739, 0.1911, 0.9739, 0.02155, 0.994, 0.02155, 0.9661, 0.02155, 0.946, 0.02155, 0.946, 0.01564, 0.9661, 0.01564, 0.9661, 0.01564, 0.946, 0.01564, 0.946, 0.01063, 0.9661, 0.01063, 0.9886, 0.6011, 0.9686, 0.6011, 0.9686, 0.5961, 0.9886, 0.5961, 0.9886, 0.5961, 0.9686, 0.5961, 0.9686, 0.5902, 0.9886, 0.5902, 0.9739, 0.1911, 0.994, 0.1911, 0.994, 0.197, 0.9739, 0.197, 0.9739, 0.197, 0.994, 0.197, 0.994, 0.202, 0.9739, 0.202, 0.9686, 0.4778, 0.9886, 0.4778, 0.9886, 0.4828, 0.9686, 0.4828, 0.9686, 0.4828, 0.9886, 0.4828, 0.9886, 0.4887, 0.9686, 0.4887, 0.9407, 0.5902, 0.9607, 0.5902, 0.9607, 0.5961, 0.9407, 0.5961, 0.9407, 0.5961, 0.9607, 0.5961, 0.9607, 0.6011, 0.9407, 0.6011, 0.9739, 0.01063, 0.994, 0.01063, 0.994, 0.01564, 0.9739, 0.01564, 0.9739, 0.01564, 0.994, 0.01564, 0.994, 0.02155, 0.9739, 0.02155, 0.946, 0.1911, 0.9661, 0.1911, 0.9661, 0.197, 0.946, 0.197, 0.946, 0.197, 0.9661, 0.197, 0.9661, 0.202, 0.946, 0.202, 0.9407, 0.4778, 0.9607, 0.4778, 0.9607, 0.4828, 0.9407, 0.4828, 0.9407, 0.4828, 0.9607, 0.4828, 0.9607, 0.4887, 0.9407, 0.4887, 0.869, 0.2731, 0.8735, 0.274, 0.8773, 0.2766, 0.8798, 0.2804, 0.8807, 0.2849, 0.8807, 0.4138, 0.8798, 0.4183, 0.8773, 0.4221, 0.8735, 0.4246, 0.869, 0.4255, 0.7919, 0.4255, 0.7874, 0.4246, 0.7836, 0.4221, 0.7811, 0.4183, 0.7802, 0.4138, 0.7802, 0.2849, 0.7811, 0.2804, 0.7836, 0.2766, 0.7874, 0.274, 0.7919, 0.2731])
me_pga_dk_gantry_f_bottom_002.materials.append(mat_pga_dkgantry_pe1t)
me_pga_dk_gantry_f_bottom_002.update()
me_pga_dkgantry_f_bolt1_002 = bpy.data.meshes.new('pga_dkgantry_F_bolt1.002')
me_pga_dkgantry_f_bolt1_002.from_pydata([(0.2, -0.075, 0.25), (0.2, -0.075, 0.41), (0.2225, -0.0875, 0.25), (0.2225, -0.0875, 0.41), (0.2225, -0.1125, 0.25), (0.2225, -0.1125, 0.41), (0.2, -0.125, 0.25), (0.2, -0.125, 0.41), (0.1775, -0.1125, 0.25), (0.1775, -0.1125, 0.41), (0.1775, -0.0875, 0.25), (0.1775, -0.0875, 0.41), (-0.2, 0.125, 0.25), (-0.2, 0.125, 0.41), (-0.1775, 0.1125, 0.25), (-0.1775, 0.1125, 0.41), (-0.1775, 0.0875, 0.25), (-0.1775, 0.0875, 0.41), (-0.2, 0.075, 0.25), (-0.2, 0.075, 0.41), (-0.2225, 0.0875, 0.25), (-0.2225, 0.0875, 0.41), (-0.2225, 0.1125, 0.25), (-0.2225, 0.1125, 0.41), (0.2, 0.125, 0.25), (0.2, 0.125, 0.41), (0.2225, 0.1125, 0.25), (0.2225, 0.1125, 0.41), (0.2225, 0.0875, 0.25), (0.2225, 0.0875, 0.41), (0.2, 0.075, 0.25), (0.2, 0.075, 0.41), (0.1775, 0.0875, 0.25), (0.1775, 0.0875, 0.41), (0.1775, 0.1125, 0.25), (0.1775, 0.1125, 0.41), (-0.2, -0.075, 0.25), (-0.2, -0.075, 0.41), (-0.1775, -0.0875, 0.25), (-0.1775, -0.0875, 0.41), (-0.1775, -0.1125, 0.25), (-0.1775, -0.1125, 0.41), (-0.2, -0.125, 0.25), (-0.2, -0.125, 0.41), (-0.2225, -0.1125, 0.25), (-0.2225, -0.1125, 0.41), (-0.2225, -0.0875, 0.25), (-0.2225, -0.0875, 0.41)], [], [(0, 1, 3, 2), (2, 3, 5, 4), (4, 5, 7, 6), (6, 7, 9, 8), (3, 1, 11, 9, 7, 5), (8, 9, 11, 10), (10, 11, 1, 0), (0, 2, 4, 6, 8, 10), (12, 13, 15, 14), (14, 15, 17, 16), (16, 17, 19, 18), (18, 19, 21, 20), (15, 13, 23, 21, 19, 17), (20, 21, 23, 22), (22, 23, 13, 12), (12, 14, 16, 18, 20, 22), (24, 25, 27, 26), (26, 27, 29, 28), (28, 29, 31, 30), (30, 31, 33, 32), (27, 25, 35, 33, 31, 29), (32, 33, 35, 34), (34, 35, 25, 24), (24, 26, 28, 30, 32, 34), (36, 37, 39, 38), (38, 39, 41, 40), (40, 41, 43, 42), (42, 43, 45, 44), (39, 37, 47, 45, 43, 41), (44, 45, 47, 46), (46, 47, 37, 36), (36, 38, 40, 42, 44, 46)])
_uv = me_pga_dkgantry_f_bolt1_002.uv_layers.new(name='UVMap')
_uv.uv.foreach_set('vector', [0.8444, 0.6457, 0.8444, 0.5666, 0.8511, 0.5666, 0.8511, 0.6457, 0.79, 0.5557, 0.79, 0.4766, 0.7961, 0.4766, 0.7961, 0.5557, 0.7961, 0.5557, 0.7961, 0.4766, 0.8088, 0.4766, 0.8088, 0.5557, 0.8088, 0.5557, 0.8088, 0.4766, 0.8155, 0.4766, 0.8155, 0.5557, 0.7573, 0.471, 0.7516, 0.4741, 0.746, 0.471, 0.746, 0.4647, 0.7516, 0.4616, 0.7573, 0.4647, 0.8257, 0.6457, 0.8257, 0.5666, 0.8317, 0.5666, 0.8317, 0.6457, 0.8317, 0.6457, 0.8317, 0.5666, 0.8444, 0.5666, 0.8444, 0.6457, 0.7678, 0.4741, 0.7622, 0.471, 0.7622, 0.4647, 0.7678, 0.4616, 0.7734, 0.4647, 0.7734, 0.471, 0.8849, 0.557, 0.8849, 0.4778, 0.8917, 0.4778, 0.8917, 0.557, 0.9014, 0.557, 0.9014, 0.4778, 0.9074, 0.4778, 0.9074, 0.557, 0.9074, 0.557, 0.9074, 0.4778, 0.9201, 0.4778, 0.9201, 0.557, 0.9201, 0.557, 0.9201, 0.4778, 0.9269, 0.4778, 0.9269, 0.557, 0.9489, 0.4403, 0.9551, 0.4514, 0.9489, 0.4626, 0.9366, 0.4626, 0.9304, 0.4514, 0.9366, 0.4403, 0.8662, 0.557, 0.8662, 0.4778, 0.8722, 0.4778, 0.8722, 0.557, 0.8722, 0.557, 0.8722, 0.4778, 0.8849, 0.4778, 0.8849, 0.557, 0.904, 0.4382, 0.9159, 0.4448, 0.9159, 0.4579, 0.904, 0.4645, 0.8921, 0.4579, 0.8921, 0.4448, 0.8456, 0.5565, 0.8456, 0.4773, 0.8523, 0.4773, 0.8523, 0.5565, 0.8662, 0.6459, 0.8662, 0.5667, 0.8722, 0.5667, 0.8722, 0.6459, 0.8722, 0.6459, 0.8722, 0.5667, 0.8849, 0.5667, 0.8849, 0.6459, 0.8849, 0.6459, 0.8849, 0.5667, 0.8917, 0.5667, 0.8917, 0.6459, 0.8581, 0.4448, 0.8699, 0.4382, 0.8818, 0.4448, 0.8818, 0.4579, 0.8699, 0.4645, 0.8581, 0.4579, 0.8268, 0.5565, 0.8268, 0.4773, 0.8328, 0.4773, 0.8328, 0.5565, 0.8328, 0.5565, 0.8328, 0.4773, 0.8456, 0.4773, 0.8456, 0.5565, 0.8322, 0.4382, 0.844, 0.4448, 0.844, 0.4579, 0.8322, 0.4645, 0.8203, 0.4579, 0.8203, 0.4448, 0.9201, 0.6459, 0.9201, 0.5667, 0.9269, 0.5667, 0.9269, 0.6459, 0.7905, 0.6457, 0.7905, 0.5666, 0.7965, 0.5666, 0.7965, 0.6457, 0.7965, 0.6457, 0.7965, 0.5666, 0.8092, 0.5666, 0.8092, 0.6457, 0.8092, 0.6457, 0.8092, 0.5666, 0.8159, 0.5666, 0.8159, 0.6457, 0.9834, 0.4403, 0.9896, 0.4514, 0.9834, 0.4626, 0.971, 0.4626, 0.9648, 0.4514, 0.971, 0.4403, 0.9014, 0.6459, 0.9014, 0.5667, 0.9074, 0.5667, 0.9074, 0.6459, 0.9074, 0.6459, 0.9074, 0.5667, 0.9201, 0.5667, 0.9201, 0.6459, 0.7981, 0.4382, 0.81, 0.4448, 0.81, 0.4579, 0.7981, 0.4645, 0.7862, 0.4579, 0.7862, 0.4448])
me_pga_dkgantry_f_bolt1_002.materials.append(mat_pga_dkgantry_pe1t)
me_pga_dkgantry_f_bolt1_002.update()
me_pga_dk_gantry_p1t6m_r_pole_006 = bpy.data.meshes.new('pga_dk_gantry_p1t6m_R_pole.006')
me_pga_dk_gantry_p1t6m_r_pole_006.from_pydata([(-2.645, -0.1, 0.08), (-2.645, -0.08, 0.1), (-2.685, -0.08, 0.1), (-2.685, -0.1, 0.08), (-2.645, -0.09703, 0.08982), (-2.658, -0.1, 0.08), (-2.658, -0.09712, 0.09035), (-2.658, -0.08, 0.1), (-2.645, -0.08999, 0.09733), (-2.658, -0.09035, 0.09712), (-2.685, -0.08982, 0.09703), (-2.672, -0.08, 0.1), (-2.672, -0.09035, 0.09712), (-2.672, -0.1, 0.08), (-2.685, -0.09733, 0.08999), (-2.672, -0.09712, 0.09035), (2.665, -0.08, 0.1), (2.665, -0.1, 0.08), (2.665, -0.09, 0.09732), (2.665, -0.09732, 0.09), (2.665, -0.1, -0.08), (2.665, -0.08, -0.1), (2.665, -0.09732, -0.09), (2.665, -0.09, -0.09732), (2.665, 0.08, -0.1), (2.665, 0.1, -0.08), (2.665, 0.09, -0.09732), (2.665, 0.09732, -0.09), (2.665, 0.1, 0.08), (2.665, 0.08, 0.1), (2.665, 0.09732, 0.09), (2.665, 0.09, 0.09732), (-2.885, -0.1, -7.825), (-2.905, -0.08, -7.825), (-2.895, -0.09732, -7.825), (-2.902, -0.09, -7.825), (-2.905, 0.08, -7.825), (-2.885, 0.1, -7.825), (-2.902, 0.09, -7.825), (-2.895, 0.09732, -7.825), (-2.905, -0.08, -0.12), (-2.885, -0.1, -0.12), (-2.885, -0.1, -0.08), (-2.905, -0.08, -0.08), (-2.902, -0.08982, -0.12), (-2.905, -0.08, -0.1067), (-2.902, -0.09035, -0.1067), (-2.885, -0.1, -0.1067), (-2.895, -0.09733, -0.12), (-2.895, -0.09712, -0.1067), (-2.895, -0.09703, -0.08), (-2.885, -0.1, -0.09333), (-2.895, -0.09712, -0.09333), (-2.905, -0.08, -0.09333), (-2.902, -0.08999, -0.08), (-2.902, -0.09035, -0.09333), (-2.665, -0.08, -7.825), (-2.685, -0.1, -7.825), (-2.668, -0.09, -7.825), (-2.675, -0.09732, -7.825), (-2.685, 0.1, -7.825), (-2.665, 0.08, -7.825), (-2.675, 0.09732, -7.825), (-2.668, 0.09, -7.825), (-2.685, -0.1, -0.12), (-2.665, -0.08, -0.12), (-2.645, -0.08, -0.1), (-2.645, -0.1, -0.08), (-2.685, -0.1, -0.08), (-2.675, -0.09703, -0.12), (-2.685, -0.1, -0.1067), (-2.673, -0.09729, -0.1067), (-2.662, -0.08, -0.1102), (-2.668, -0.08982, -0.12), (-2.665, -0.09056, -0.1081), (-2.645, -0.08982, -0.09703), (-2.655, -0.08, -0.103), (-2.657, -0.09056, -0.1), (-2.658, -0.1, -0.08), (-2.645, -0.09703, -0.08982), (-2.658, -0.09729, -0.09191), (-2.685, -0.1, -0.09333), (-2.672, -0.1, -0.08), (-2.672, -0.09865, -0.09327), (-2.645, 0.08, -0.1), (-2.665, 0.08, -0.12), (-2.685, 0.1, -0.12), (-2.685, 0.1, -0.08), (-2.645, 0.1, -0.08), (-2.655, 0.08, -0.103), (-2.645, 0.08982, -0.09703), (-2.657, 0.09056, -0.1), (-2.668, 0.08982, -0.12), (-2.662, 0.08, -0.1102), (-2.665, 0.09056, -0.1081), (-2.685, 0.1, -0.1067), (-2.675, 0.09703, -0.12), (-2.673, 0.09729, -0.1067), (-2.672, 0.1, -0.08), (-2.685, 0.1, -0.09333), (-2.672, 0.09865, -0.09327), (-2.645, 0.09703, -0.08982), (-2.658, 0.1, -0.08), (-2.658, 0.09729, -0.09191), (-2.885, 0.1, -0.08), (-2.885, 0.1, -0.12), (-2.905, 0.08, -0.12), (-2.905, 0.08, -0.08), (-2.885, 0.1, -0.09333), (-2.895, 0.09733, -0.08), (-2.895, 0.09712, -0.09333), (-2.895, 0.09703, -0.12), (-2.885, 0.1, -0.1067), (-2.895, 0.09712, -0.1067), (-2.905, 0.08, -0.1067), (-2.902, 0.08999, -0.12), (-2.902, 0.09035, -0.1067), (-2.902, 0.08982, -0.08), (-2.905, 0.08, -0.09333), (-2.902, 0.09035, -0.09333), (-2.885, -0.08, 0.1), (-2.905, -0.08, 0.08), (-2.885, -0.1, 0.08), (-2.895, -0.08, 0.09733), (-2.885, -0.08999, 0.09733), (-2.895, -0.08956, 0.09473), (-2.902, -0.08999, 0.08), (-2.902, -0.08, 0.08999), (-2.9, -0.08956, 0.08957), (-2.885, -0.09733, 0.08999), (-2.895, -0.09733, 0.08), (-2.895, -0.09473, 0.08957), (-2.685, 0.1, 0.08), (-2.685, 0.08, 0.1), (-2.645, 0.08, 0.1), (-2.645, 0.1, 0.08), (-2.685, 0.09703, 0.08982), (-2.672, 0.1, 0.08), (-2.672, 0.09712, 0.09035), (-2.672, 0.08, 0.1), (-2.685, 0.08999, 0.09733), (-2.672, 0.09035, 0.09712), (-2.645, 0.08982, 0.09703), (-2.658, 0.08, 0.1), (-2.658, 0.09035, 0.09712), (-2.658, 0.1, 0.08), (-2.645, 0.09733, 0.08999), (-2.658, 0.09712, 0.09035), (-2.885, 0.1, 0.08), (-2.905, 0.08, 0.08), (-2.885, 0.08, 0.1), (-2.895, 0.09733, 0.08), (-2.885, 0.09733, 0.08999), (-2.895, 0.09473, 0.08957), (-2.902, 0.08, 0.08999), (-2.902, 0.08999, 0.08), (-2.9, 0.08956, 0.08957), (-2.885, 0.08999, 0.09733), (-2.895, 0.08, 0.09733), (-2.895, 0.08956, 0.09473)], [], [(133, 150, 120, 2), (68, 3, 122, 42), (135, 28, 25, 88), (84, 24, 21, 66), (36, 38, 39, 37, 60, 62, 63, 61, 56, 58, 59, 57, 32, 34, 35, 33), (57, 64, 41, 32), (33, 40, 106, 36), (37, 105, 86, 60), (104, 148, 132, 87), (43, 121, 149, 107), (61, 85, 65, 56), (1, 16, 29, 134), (24, 26, 27, 25, 28, 30, 31, 29, 16, 18, 19, 17, 20, 22, 23, 21), (0, 4, 6, 5), (4, 8, 9, 6), (1, 7, 9, 8), (7, 11, 12, 9), (2, 10, 12, 11), (10, 14, 15, 12), (3, 13, 15, 14), (13, 5, 6, 15), (6, 9, 12, 15), (40, 44, 46, 45), (44, 48, 49, 46), (41, 47, 49, 48), (47, 51, 52, 49), (42, 50, 52, 51), (50, 54, 55, 52), (43, 53, 55, 54), (53, 45, 46, 55), (46, 49, 52, 55), (64, 69, 71, 70), (69, 73, 74, 71), (65, 72, 74, 73), (72, 76, 77, 74), (66, 75, 77, 76), (75, 79, 80, 77), (67, 78, 80, 79), (78, 82, 83, 80), (68, 81, 83, 82), (81, 70, 71, 83), (71, 74, 77, 80, 83), (84, 89, 91, 90), (89, 93, 94, 91), (85, 92, 94, 93), (92, 96, 97, 94), (86, 95, 97, 96), (95, 99, 100, 97), (87, 98, 100, 99), (98, 102, 103, 100), (88, 101, 103, 102), (101, 90, 91, 103), (91, 94, 97, 100, 103), (104, 108, 110, 109), (108, 112, 113, 110), (105, 111, 113, 112), (111, 115, 116, 113), (106, 114, 116, 115), (114, 118, 119, 116), (107, 117, 119, 118), (117, 109, 110, 119), (110, 113, 116, 119), (120, 123, 125, 124), (123, 127, 128, 125), (121, 126, 128, 127), (126, 130, 131, 128), (122, 129, 131, 130), (129, 124, 125, 131), (125, 128, 131), (132, 136, 138, 137), (136, 140, 141, 138), (133, 139, 141, 140), (139, 143, 144, 141), (134, 142, 144, 143), (142, 146, 147, 144), (135, 145, 147, 146), (145, 137, 138, 147), (138, 141, 144, 147), (148, 151, 153, 152), (151, 155, 156, 153), (149, 154, 156, 155), (154, 158, 159, 156), (150, 157, 159, 158), (157, 152, 153, 159), (153, 156, 159), (0, 17, 19, 4), (4, 19, 18, 8), (8, 18, 16, 1), (32, 41, 48, 34), (34, 48, 44, 35), (35, 44, 40, 33), (64, 57, 59, 69), (69, 59, 58, 73), (73, 58, 56, 65), (84, 66, 76, 89), (89, 76, 72, 93), (93, 72, 65, 85), (68, 42, 51, 81), (81, 51, 47, 70), (70, 47, 41, 64), (104, 87, 99, 108), (108, 99, 95, 112), (112, 95, 86, 105), (85, 61, 63, 92), (92, 63, 62, 96), (96, 62, 60, 86), (43, 107, 118, 53), (53, 118, 114, 45), (45, 114, 106, 40), (105, 37, 39, 111), (111, 39, 38, 115), (115, 38, 36, 106), (150, 133, 140, 157), (157, 140, 136, 152), (152, 136, 132, 148), (120, 150, 158, 123), (123, 158, 154, 127), (127, 154, 149, 121), (133, 2, 11, 139), (139, 11, 7, 143), (143, 7, 1, 134), (3, 68, 82, 13), (13, 82, 78, 5), (5, 78, 67, 0), (20, 67, 79, 22), (22, 79, 75, 23), (23, 75, 66, 21), (24, 84, 90, 26), (26, 90, 101, 27), (27, 101, 88, 25), (28, 135, 146, 30), (30, 146, 142, 31), (31, 142, 134, 29), (87, 132, 137, 98), (98, 137, 145, 102), (102, 145, 135, 88), (42, 122, 130, 50), (50, 130, 126, 54), (54, 126, 121, 43), (2, 120, 124, 10), (10, 124, 129, 14), (14, 129, 122, 3), (148, 104, 109, 151), (151, 109, 117, 155), (155, 117, 107, 149), (67, 20, 17, 0)])
me_pga_dk_gantry_p1t6m_r_pole_006.polygons.foreach_set('use_smooth', [True] * 146)
_uv = me_pga_dk_gantry_p1t6m_r_pole_006.uv_layers.new(name='UVMap')
_uv.uv.foreach_set('vector', [0.1178, 0.5241, 0.1178, 0.5428, 0.1029, 0.5428, 0.1028, 0.5241, 0.2369, 0.9354, 0.2369, 0.9504, 0.2181, 0.9504, 0.2181, 0.9354, 0.2082, 0.9808, 0.7042, 0.9809, 0.7042, 0.966, 0.2082, 0.9658, 0.02285, 0.3876, 0.02285, 0.03802, 0.0378, 0.03802, 0.0378, 0.3876, 0.02285, 0.9168, 0.02192, 0.9166, 0.02123, 0.9161, 0.02098, 0.9155, 0.02098, 0.9023, 0.02123, 0.9016, 0.02192, 0.9011, 0.02285, 0.901, 0.0378, 0.901, 0.03873, 0.9011, 0.03942, 0.9016, 0.03967, 0.9023, 0.03967, 0.9155, 0.03942, 0.9161, 0.03873, 0.9166, 0.0378, 0.9168, 0.2367, 0.2119, 0.2369, 0.9317, 0.2181, 0.9317, 0.218, 0.2119, 0.4085, 0.8555, 0.4085, 0.1364, 0.4235, 0.1364, 0.4235, 0.8555, 0.1858, 0.2424, 0.1858, 0.9621, 0.2045, 0.9621, 0.2045, 0.2424, 0.1858, 0.9658, 0.1858, 0.9808, 0.2045, 0.9808, 0.2045, 0.9658, 0.4085, 0.1327, 0.4085, 0.1177, 0.4235, 0.1177, 0.4235, 0.1327, 0.02285, 0.901, 0.02285, 0.3902, 0.0378, 0.3902, 0.0378, 0.901, 0.1028, 0.5204, 0.1021, 0.02478, 0.1171, 0.02476, 0.1178, 0.5204, 0.02285, 0.03802, 0.02192, 0.03784, 0.02123, 0.03735, 0.02098, 0.03669, 0.02098, 0.02609, 0.02123, 0.02542, 0.02192, 0.02494, 0.02285, 0.02476, 0.0378, 0.02476, 0.03873, 0.02494, 0.03942, 0.02542, 0.03967, 0.02609, 0.03967, 0.03669, 0.03942, 0.03735, 0.03873, 0.03784, 0.0378, 0.03802, 0.2406, 0.9504, 0.2406, 0.9513, 0.2393, 0.9513, 0.2393, 0.9504, 0.2406, 0.9513, 0.2406, 0.952, 0.2393, 0.952, 0.2393, 0.9513, 0.1028, 0.5204, 0.1028, 0.5216, 0.1019, 0.5216, 0.1019, 0.5204, 0.1028, 0.5216, 0.1028, 0.5228, 0.1019, 0.5229, 0.1019, 0.5216, 0.1028, 0.5241, 0.1019, 0.5241, 0.1019, 0.5229, 0.1028, 0.5228, 0.1019, 0.5241, 0.1012, 0.5241, 0.1012, 0.5229, 0.1019, 0.5229, 0.2369, 0.9504, 0.2381, 0.9504, 0.2381, 0.9513, 0.2369, 0.9513, 0.2381, 0.9504, 0.2393, 0.9504, 0.2393, 0.9513, 0.2381, 0.9513, 0.2393, 0.9513, 0.2393, 0.952, 0.2381, 0.952, 0.2381, 0.9513, 0.4085, 0.1364, 0.4076, 0.1364, 0.4075, 0.1351, 0.4085, 0.1351, 0.4076, 0.1364, 0.4069, 0.1364, 0.4069, 0.1351, 0.4075, 0.1351, 0.2181, 0.9317, 0.2181, 0.9329, 0.2172, 0.9329, 0.2172, 0.9317, 0.2181, 0.9329, 0.2181, 0.9342, 0.2172, 0.9342, 0.2172, 0.9329, 0.2181, 0.9354, 0.2172, 0.9354, 0.2172, 0.9342, 0.2181, 0.9342, 0.2172, 0.9354, 0.2165, 0.9354, 0.2165, 0.9342, 0.2172, 0.9342, 0.4085, 0.1327, 0.4085, 0.1339, 0.4075, 0.1339, 0.4076, 0.1326, 0.4085, 0.1339, 0.4085, 0.1351, 0.4075, 0.1351, 0.4075, 0.1339, 0.2165, 0.9329, 0.2172, 0.9329, 0.2172, 0.9342, 0.2165, 0.9342, 0.2369, 0.9317, 0.2378, 0.9317, 0.238, 0.9329, 0.2369, 0.9329, 0.2378, 0.9317, 0.2384, 0.9317, 0.2387, 0.9328, 0.238, 0.9329, 0.0378, 0.3902, 0.0378, 0.3894, 0.03879, 0.3894, 0.03872, 0.3904, 0.0378, 0.3894, 0.0378, 0.3884, 0.03879, 0.3884, 0.03879, 0.3894, 0.0378, 0.3876, 0.03872, 0.3874, 0.03879, 0.3884, 0.0378, 0.3884, 0.2405, 0.9338, 0.2406, 0.9345, 0.2393, 0.9343, 0.2394, 0.9336, 0.2406, 0.9354, 0.2393, 0.9354, 0.2393, 0.9343, 0.2406, 0.9345, 0.2393, 0.9354, 0.2381, 0.9354, 0.2381, 0.9342, 0.2393, 0.9343, 0.2369, 0.9354, 0.2369, 0.9342, 0.2381, 0.9342, 0.2381, 0.9354, 0.2369, 0.9342, 0.2369, 0.9329, 0.238, 0.9329, 0.2381, 0.9342, 0.238, 0.9329, 0.2387, 0.9328, 0.2394, 0.9336, 0.2393, 0.9343, 0.2381, 0.9342, 0.02285, 0.3876, 0.02285, 0.3884, 0.02187, 0.3884, 0.02193, 0.3874, 0.02285, 0.3884, 0.02285, 0.3894, 0.02187, 0.3894, 0.02187, 0.3884, 0.02285, 0.3902, 0.02193, 0.3904, 0.02187, 0.3894, 0.02285, 0.3894, 0.2061, 0.9621, 0.2054, 0.9621, 0.2056, 0.9634, 0.2063, 0.9632, 0.2045, 0.9621, 0.2045, 0.9634, 0.2056, 0.9634, 0.2054, 0.9621, 0.2045, 0.9634, 0.2045, 0.9646, 0.2057, 0.9646, 0.2056, 0.9634, 0.2045, 0.9658, 0.2057, 0.9658, 0.2057, 0.9646, 0.2045, 0.9646, 0.2057, 0.9658, 0.207, 0.9658, 0.207, 0.9647, 0.2057, 0.9646, 0.2082, 0.9658, 0.2082, 0.9649, 0.207, 0.9647, 0.207, 0.9658, 0.2082, 0.9649, 0.2082, 0.9643, 0.2071, 0.964, 0.207, 0.9647, 0.2071, 0.964, 0.2063, 0.9632, 0.2056, 0.9634, 0.2057, 0.9646, 0.207, 0.9647, 0.1858, 0.9658, 0.1858, 0.9646, 0.1848, 0.9646, 0.1849, 0.9658, 0.1858, 0.9646, 0.1858, 0.9634, 0.1848, 0.9634, 0.1848, 0.9646, 0.1858, 0.9621, 0.1849, 0.9621, 0.1848, 0.9634, 0.1858, 0.9634, 0.1849, 0.9621, 0.1842, 0.9621, 0.1842, 0.9634, 0.1848, 0.9634, 0.4235, 0.1364, 0.4235, 0.1351, 0.4244, 0.1351, 0.4244, 0.1364, 0.4235, 0.1351, 0.4235, 0.1339, 0.4244, 0.1339, 0.4244, 0.1351, 0.4235, 0.1327, 0.4244, 0.1326, 0.4244, 0.1339, 0.4235, 0.1339, 0.4244, 0.1326, 0.4251, 0.1326, 0.4251, 0.1339, 0.4244, 0.1339, 0.1848, 0.9646, 0.1848, 0.9634, 0.1842, 0.9634, 0.1842, 0.9646, 0.1029, 0.5428, 0.1029, 0.5437, 0.102, 0.5437, 0.1019, 0.5428, 0.4085, 0.1161, 0.4085, 0.1168, 0.4076, 0.1168, 0.4076, 0.1163, 0.4085, 0.1177, 0.4076, 0.1177, 0.4076, 0.1168, 0.4085, 0.1168, 0.4076, 0.1177, 0.4069, 0.1177, 0.4071, 0.1168, 0.4076, 0.1168, 0.2181, 0.9504, 0.2181, 0.9513, 0.2173, 0.9513, 0.2172, 0.9504, 0.2181, 0.9513, 0.2181, 0.952, 0.2172, 0.9517, 0.2173, 0.9513, 0.4076, 0.1163, 0.4076, 0.1168, 0.4071, 0.1168, 0.2045, 0.9808, 0.2045, 0.9817, 0.2057, 0.9818, 0.2057, 0.9808, 0.2045, 0.9817, 0.2045, 0.9824, 0.2057, 0.9824, 0.2057, 0.9818, 0.1178, 0.5241, 0.1178, 0.5228, 0.1187, 0.5228, 0.1187, 0.5241, 0.1178, 0.5228, 0.1178, 0.5216, 0.1187, 0.5216, 0.1187, 0.5228, 0.1178, 0.5204, 0.1187, 0.5204, 0.1187, 0.5216, 0.1178, 0.5216, 0.1187, 0.5204, 0.1194, 0.5204, 0.1194, 0.5216, 0.1187, 0.5216, 0.2082, 0.9808, 0.207, 0.9808, 0.207, 0.9818, 0.2082, 0.9817, 0.207, 0.9808, 0.2057, 0.9808, 0.2057, 0.9818, 0.207, 0.9818, 0.2057, 0.9818, 0.2057, 0.9824, 0.207, 0.9824, 0.207, 0.9818, 0.1858, 0.9808, 0.1849, 0.9808, 0.1849, 0.9817, 0.1858, 0.9817, 0.4251, 0.1177, 0.4244, 0.1177, 0.4243, 0.1168, 0.4248, 0.1168, 0.4235, 0.1177, 0.4235, 0.1168, 0.4243, 0.1168, 0.4244, 0.1177, 0.4235, 0.1168, 0.4235, 0.1161, 0.4243, 0.1163, 0.4243, 0.1168, 0.1178, 0.5428, 0.1187, 0.5428, 0.1187, 0.5437, 0.1178, 0.5437, 0.1858, 0.9824, 0.1858, 0.9817, 0.1849, 0.9817, 0.1849, 0.9822, 0.4248, 0.1168, 0.4243, 0.1168, 0.4243, 0.1163, 0.2406, 0.9504, 0.7366, 0.9504, 0.7366, 0.9513, 0.2406, 0.9513, 0.2406, 0.9513, 0.7366, 0.9513, 0.7366, 0.952, 0.2406, 0.952, 0.1019, 0.5204, 0.1012, 0.02479, 0.1021, 0.02478, 0.1028, 0.5204, 0.218, 0.2119, 0.2181, 0.9317, 0.2172, 0.9317, 0.2171, 0.2119, 0.4069, 0.8555, 0.4069, 0.1364, 0.4076, 0.1364, 0.4076, 0.8555, 0.4076, 0.8555, 0.4076, 0.1364, 0.4085, 0.1364, 0.4085, 0.8555, 0.2369, 0.9317, 0.2367, 0.2119, 0.2376, 0.2119, 0.2378, 0.9317, 0.2378, 0.9317, 0.2376, 0.2119, 0.2383, 0.2119, 0.2384, 0.9317, 0.03872, 0.3904, 0.03873, 0.9011, 0.0378, 0.901, 0.0378, 0.3902, 0.02285, 0.3876, 0.0378, 0.3876, 0.0378, 0.3884, 0.02285, 0.3884, 0.02285, 0.3884, 0.0378, 0.3884, 0.0378, 0.3894, 0.02285, 0.3894, 0.02285, 0.3894, 0.0378, 0.3894, 0.0378, 0.3902, 0.02285, 0.3902, 0.2369, 0.9354, 0.2181, 0.9354, 0.2181, 0.9342, 0.2369, 0.9342, 0.2369, 0.9342, 0.2181, 0.9342, 0.2181, 0.9329, 0.2369, 0.9329, 0.2369, 0.9329, 0.2181, 0.9329, 0.2181, 0.9317, 0.2369, 0.9317, 0.1858, 0.9658, 0.2045, 0.9658, 0.2045, 0.9646, 0.1858, 0.9646, 0.1858, 0.9646, 0.2045, 0.9646, 0.2045, 0.9634, 0.1858, 0.9634, 0.1858, 0.9634, 0.2045, 0.9634, 0.2045, 0.9621, 0.1858, 0.9621, 0.02285, 0.3902, 0.02285, 0.901, 0.02192, 0.9011, 0.02193, 0.3904, 0.2061, 0.9621, 0.2061, 0.2424, 0.2054, 0.2424, 0.2054, 0.9621, 0.2054, 0.9621, 0.2054, 0.2424, 0.2045, 0.2424, 0.2045, 0.9621, 0.4085, 0.1327, 0.4235, 0.1327, 0.4235, 0.1339, 0.4085, 0.1339, 0.4085, 0.1339, 0.4235, 0.1339, 0.4235, 0.1351, 0.4085, 0.1351, 0.4085, 0.1351, 0.4235, 0.1351, 0.4235, 0.1364, 0.4085, 0.1364, 0.1858, 0.9621, 0.1858, 0.2424, 0.1849, 0.2424, 0.1849, 0.9621, 0.1849, 0.9621, 0.1849, 0.2424, 0.1842, 0.2424, 0.1842, 0.9621, 0.4244, 0.1364, 0.4244, 0.8555, 0.4235, 0.8555, 0.4235, 0.1364, 0.1178, 0.5428, 0.1178, 0.5241, 0.1187, 0.5241, 0.1187, 0.5428, 0.1858, 0.9824, 0.2045, 0.9824, 0.2045, 0.9817, 0.1858, 0.9817, 0.1858, 0.9817, 0.2045, 0.9817, 0.2045, 0.9808, 0.1858, 0.9808, 0.1029, 0.5428, 0.1178, 0.5428, 0.1178, 0.5437, 0.1029, 0.5437, 0.4085, 0.1161, 0.4235, 0.1161, 0.4235, 0.1168, 0.4085, 0.1168, 0.4085, 0.1168, 0.4235, 0.1168, 0.4235, 0.1177, 0.4085, 0.1177, 0.1178, 0.5241, 0.1028, 0.5241, 0.1028, 0.5228, 0.1178, 0.5228, 0.1178, 0.5228, 0.1028, 0.5228, 0.1028, 0.5216, 0.1178, 0.5216, 0.1178, 0.5216, 0.1028, 0.5216, 0.1028, 0.5204, 0.1178, 0.5204, 0.2369, 0.9504, 0.2369, 0.9354, 0.2381, 0.9354, 0.2381, 0.9504, 0.2381, 0.9504, 0.2381, 0.9354, 0.2393, 0.9354, 0.2393, 0.9504, 0.2393, 0.9504, 0.2393, 0.9354, 0.2406, 0.9354, 0.2406, 0.9504, 0.7366, 0.9354, 0.2406, 0.9354, 0.2406, 0.9345, 0.7366, 0.9345, 0.7366, 0.9345, 0.2406, 0.9345, 0.2405, 0.9338, 0.7366, 0.9338, 0.03873, 0.03784, 0.03872, 0.3874, 0.0378, 0.3876, 0.0378, 0.03802, 0.02285, 0.03802, 0.02285, 0.3876, 0.02193, 0.3874, 0.02192, 0.03784, 0.7042, 0.9644, 0.2082, 0.9643, 0.2082, 0.9649, 0.7042, 0.965, 0.7042, 0.965, 0.2082, 0.9649, 0.2082, 0.9658, 0.7042, 0.966, 0.7042, 0.9809, 0.2082, 0.9808, 0.2082, 0.9817, 0.7042, 0.9818, 0.1187, 0.0248, 0.1194, 0.5204, 0.1187, 0.5204, 0.118, 0.02477, 0.118, 0.02477, 0.1187, 0.5204, 0.1178, 0.5204, 0.1171, 0.02476, 0.2045, 0.9658, 0.2045, 0.9808, 0.2057, 0.9808, 0.2057, 0.9658, 0.2057, 0.9658, 0.2057, 0.9808, 0.207, 0.9808, 0.207, 0.9658, 0.207, 0.9658, 0.207, 0.9808, 0.2082, 0.9808, 0.2082, 0.9658, 0.2181, 0.9354, 0.2181, 0.9504, 0.2172, 0.9504, 0.2172, 0.9354, 0.2172, 0.9354, 0.2172, 0.9504, 0.2165, 0.9504, 0.2165, 0.9354, 0.4076, 0.1326, 0.4076, 0.1177, 0.4085, 0.1177, 0.4085, 0.1327, 0.1028, 0.5241, 0.1029, 0.5428, 0.1019, 0.5428, 0.1019, 0.5241, 0.1019, 0.5241, 0.1019, 0.5428, 0.1012, 0.5428, 0.1012, 0.5241, 0.2369, 0.9513, 0.2181, 0.9513, 0.2181, 0.9504, 0.2369, 0.9504, 0.1858, 0.9808, 0.1858, 0.9658, 0.1849, 0.9658, 0.1849, 0.9808, 0.4251, 0.1177, 0.4251, 0.1326, 0.4244, 0.1326, 0.4244, 0.1177, 0.4244, 0.1177, 0.4244, 0.1326, 0.4235, 0.1327, 0.4235, 0.1177, 0.2406, 0.9354, 0.7366, 0.9354, 0.7366, 0.9504, 0.2406, 0.9504])
me_pga_dk_gantry_p1t6m_r_pole_006.materials.append(mat_pga_dkgantry_pe1t)
me_pga_dk_gantry_p1t6m_r_pole_006.update()
me_pga_dk_gantry_p1t6m_r_pole_clamp_001 = bpy.data.meshes.new('pga_dk_gantry_p1t6m_R_pole_clamp.001')
me_pga_dk_gantry_p1t6m_r_pole_clamp_001.from_pydata([(-0.05, -0.14, -0.105), (-0.05, 0.14, -0.105), (-0.05, -0.14, 0.105), (0.05, -0.14, -0.105), (0.05, 0.14, -0.105), (0.05, -0.14, 0.105), (0.05, 0.14, 0.105), (-0.05, 0.14, 0.105)], [], [(0, 2, 7, 1), (1, 4, 3, 0), (3, 5, 2, 0), (4, 6, 5, 3), (6, 7, 2, 5), (1, 7, 6, 4)])
_uv = me_pga_dk_gantry_p1t6m_r_pole_clamp_001.uv_layers.new(name='UVMap')
_uv.uv.foreach_set('vector', [0.994, 0.9692, 0.994, 0.9693, 0.994, 0.9693, 0.994, 0.9692, 0.9859, 0.971, 0.9859, 0.971, 0.9859, 0.971, 0.9859, 0.971, 0.9932, 0.9612, 0.9933, 0.9612, 0.9933, 0.9613, 0.9932, 0.9613, 0.9932, 0.9621, 0.9933, 0.9621, 0.9933, 0.9622, 0.9932, 0.9622, 0.9931, 0.9637, 0.9931, 0.9636, 0.9932, 0.9636, 0.9932, 0.9637, 0.9931, 0.9648, 0.9932, 0.9648, 0.9932, 0.9648, 0.9931, 0.9648])
me_pga_dk_gantry_p1t6m_r_pole_clamp_001.materials.append(mat_pga_dkgantry_pe1t)
me_pga_dk_gantry_p1t6m_r_pole_clamp_001.update()
me_pga_dk_gantry_p1t6m_r_pole_001 = bpy.data.meshes.new('pga_dk_gantry_p1t6m_R_pole.001')
me_pga_dk_gantry_p1t6m_r_pole_001.from_pydata([(-0.12, -0.1, -0.1), (-0.12, 0.1, -0.1), (-0.12, -0.1, 0.1), (0.12, -0.1, -0.1), (0.12, 0.1, -0.1), (0.12, -0.1, 0.1), (0.12, 0.1, 0.1), (-0.12, 0.1, 0.1)], [], [(0, 2, 7, 1), (3, 5, 2, 0), (6, 7, 2, 5), (1, 7, 6, 4)])
_uv = me_pga_dk_gantry_p1t6m_r_pole_001.uv_layers.new(name='UVMap')
_uv.uv.foreach_set('vector', [0.9865, 0.971, 0.9864, 0.971, 0.9864, 0.971, 0.9865, 0.971, 0.9932, 0.965, 0.9932, 0.9651, 0.9931, 0.9651, 0.9931, 0.965, 0.9931, 0.9659, 0.9932, 0.9659, 0.9932, 0.966, 0.9931, 0.966, 0.9932, 0.9653, 0.9932, 0.9654, 0.9931, 0.9654, 0.9931, 0.9653])
me_pga_dk_gantry_p1t6m_r_pole_001.materials.append(mat_pga_dkgantry_pe1t)
me_pga_dk_gantry_p1t6m_r_pole_001.update()
me_pga_dk_gantry_p1t6m_r_pole_002 = bpy.data.meshes.new('pga_dk_gantry_p1t6m_R_pole.002')
me_pga_dk_gantry_p1t6m_r_pole_002.from_pydata([(-0.12, -0.1, -3.862), (-0.12, 0.1, -3.862), (-0.12, -0.1, 3.862), (0.12, -0.1, -3.862), (0.12, 0.1, -3.862), (0.12, -0.1, 3.862), (0.12, 0.1, 3.862), (-0.12, 0.1, 3.862)], [], [(0, 2, 7, 1), (1, 4, 3, 0), (3, 5, 2, 0), (4, 6, 5, 3), (1, 7, 6, 4)])
_uv = me_pga_dk_gantry_p1t6m_r_pole_002.uv_layers.new(name='UVMap')
_uv.uv.foreach_set('vector', [0.9885, 0.9607, 0.9885, 0.9698, 0.9883, 0.9698, 0.9883, 0.9607, 0.9931, 0.9656, 0.9932, 0.9656, 0.9932, 0.9657, 0.9931, 0.9657, 0.9878, 0.9606, 0.9878, 0.9698, 0.9875, 0.9698, 0.9875, 0.9606, 0.9882, 0.9607, 0.9882, 0.9698, 0.9879, 0.9698, 0.9879, 0.9607, 0.9874, 0.9607, 0.9874, 0.9698, 0.9871, 0.9698, 0.9871, 0.9607])
me_pga_dk_gantry_p1t6m_r_pole_002.materials.append(mat_pga_dkgantry_pe1t)
me_pga_dk_gantry_p1t6m_r_pole_002.update()
me_pga_dk_gantry_p1t6m_r_pole_003 = bpy.data.meshes.new('pga_dk_gantry_p1t6m_R_pole.003')
me_pga_dk_gantry_p1t6m_r_pole_003.from_pydata([(-2.665, -0.1, 0.1), (-2.665, 0.1, 0.1), (2.665, -0.1, 0.1), (-2.665, -0.1, -0.1), (-2.665, 0.1, -0.1), (2.665, -0.1, -0.1), (2.665, 0.1, -0.1), (2.665, 0.1, 0.1)], [], [(0, 2, 7, 1), (3, 5, 2, 0), (4, 6, 5, 3), (6, 7, 2, 5), (1, 7, 6, 4)])
_uv = me_pga_dk_gantry_p1t6m_r_pole_003.uv_layers.new(name='UVMap')
_uv.uv.foreach_set('vector', [0.9893, 0.9699, 0.9893, 0.9636, 0.9896, 0.9636, 0.9896, 0.9699, 0.9897, 0.9699, 0.9897, 0.9635, 0.9899, 0.9635, 0.9899, 0.9699, 0.9907, 0.9635, 0.9907, 0.9698, 0.9904, 0.9698, 0.9904, 0.9635, 0.9931, 0.9633, 0.9932, 0.9633, 0.9932, 0.9634, 0.9931, 0.9634, 0.9903, 0.9635, 0.9903, 0.9699, 0.9901, 0.9699, 0.9901, 0.9635])
me_pga_dk_gantry_p1t6m_r_pole_003.materials.append(mat_pga_dkgantry_pe1t)
me_pga_dk_gantry_p1t6m_r_pole_003.update()
me_pga_dkgantry_f_foundation_003 = bpy.data.meshes.new('pga_dkgantry_F_foundation.003')
me_pga_dkgantry_f_foundation_003.from_pydata([(-0.285, -0.2, -0.5), (-0.285, -0.2, 0.5), (-0.285, 0.2, -0.5), (-0.285, 0.2, 0.5), (0.285, -0.2, -0.5), (0.285, -0.2, 0.5), (0.285, 0.2, -0.5), (0.285, 0.2, 0.5)], [], [(0, 1, 3, 2), (2, 3, 7, 6), (6, 7, 5, 4), (4, 5, 1, 0), (2, 6, 4, 0), (7, 3, 1, 5)])
_uv = me_pga_dkgantry_f_foundation_003.uv_layers.new(name='UVMap')
_uv.uv.foreach_set('vector', [0.682, 0.2769, 0.682, 0.08579, 0.5621, 0.08579, 0.5621, 0.2769, 0.6466, 0.09664, 0.6466, 0.2871, 0.5224, 0.2871, 0.5224, 0.09664, 0.6099, 0.2869, 0.6099, 0.01944, 0.6794, 0.01944, 0.6794, 0.2869, 0.5577, 0.2816, 0.5577, 0.01988, 0.6837, 0.01988, 0.6837, 0.2816, 0.6212, 0.222, 0.6775, 0.222, 0.6775, 0.2783, 0.6212, 0.2783, 0.5132, 0.2842, 0.5132, 0.1705, 0.6824, 0.1705, 0.6824, 0.2842])
me_pga_dkgantry_f_foundation_003.materials.append(mat_pga_dkgantry_pe1t)
me_pga_dkgantry_f_foundation_003.update()
me_pga_dkgantry_f_bottom_002 = bpy.data.meshes.new('pga_dkgantry_F_bottom.002')
me_pga_dkgantry_f_bottom_002.from_pydata([(-0.25, -0.165, -0.025), (-0.25, -0.165, 0.025), (-0.25, 0.165, -0.025), (-0.25, 0.165, 0.025), (0.25, -0.165, -0.025), (0.25, -0.165, 0.025), (0.25, 0.165, -0.025), (0.25, 0.165, 0.025)], [], [(0, 1, 3, 2), (2, 3, 7, 6), (6, 7, 5, 4), (4, 5, 1, 0), (2, 6, 4, 0), (7, 3, 1, 5)])
_uv = me_pga_dkgantry_f_bottom_002.uv_layers.new(name='UVMap')
_uv.uv.foreach_set('vector', [0.9952, 0.9712, 0.9952, 0.9712, 0.9952, 0.9712, 0.9952, 0.9712, 0.9952, 0.9712, 0.9952, 0.9712, 0.9952, 0.9712, 0.9952, 0.9712, 0.9952, 0.9712, 0.9952, 0.9712, 0.9952, 0.9712, 0.9952, 0.9712, 0.9952, 0.9712, 0.9952, 0.9712, 0.9952, 0.9712, 0.9952, 0.9712, 0.9952, 0.9713, 0.9952, 0.9713, 0.9952, 0.9713, 0.9952, 0.9713, 0.9952, 0.9712, 0.9952, 0.9712, 0.9952, 0.9713, 0.9952, 0.9713])
me_pga_dkgantry_f_bottom_002.materials.append(mat_pga_dkgantry_pe1t)
me_pga_dkgantry_f_bottom_002.update()
me_t2 = bpy.data.meshes.new('t2')
me_t2.from_pydata([(-1.7, 0.0, -0.1359), (-1.7, 10.0, -0.1359), (-1.3, 0.0, -0.135), (-1.3, 10.0, -0.135), (0.0, 0.0, -0.11), (0.0, 10.0, -0.11), (1.3, 0.0, -0.135), (1.3, 10.0, -0.135), (1.7, 0.0, -0.1359), (1.7, 10.0, -0.1359), (-1.7, -0.05, -0.1349), (-1.7, 0.0, -0.1359), (-1.3, 0.0, -0.135), (1.7, 10.05, -0.1349), (1.7, 10.0, -0.1359), (1.3, 10.0, -0.135), (0.0, 0.0, -0.11), (0.0, -0.05, -0.109), (0.0, 10.0, -0.11), (0.0, 10.05, -0.109), (-1.3, -0.05, -0.134), (1.3, 10.05, -0.134), (1.3, 0.0, -0.135), (-1.3, 10.0, -0.135), (1.7, 0.0, -0.1359), (1.7, -0.05, -0.1349), (-1.7, 10.0, -0.1359), (-1.7, 10.05, -0.1349), (1.3, -0.05, -0.134), (-1.3, 10.05, -0.134), (-2.6, 0.0, 0.02), (-2.6, 10.0, 0.02), (2.6, 0.0, 0.02), (2.6, 10.0, 0.02), (-2.6, 0.0, 0.02), (2.6, 10.0, 0.02), (2.6, 0.0, 0.02), (-2.6, 10.0, 0.02), (-1.05, 0.0, -0.15), (-1.05, 10.0, -0.15), (-0.45, 0.0, -0.15), (-0.45, 10.0, -0.15), (0.45, 0.0, -0.15), (0.45, 10.0, -0.15), (1.05, 0.0, -0.15), (1.05, 10.0, -0.15), (-0.8285, 0.0, -0.153), (-0.8285, 10.0, -0.153), (-0.6785, 0.0, -0.153), (-0.6785, 10.0, -0.153), (0.6785, 0.0, -0.153), (0.6785, 10.0, -0.153), (0.8285, 0.0, -0.153), (0.8285, 10.0, -0.153), (-0.762, 0.0, -0.185), (-0.7895, 0.0, -0.325), (-0.7175, 0.0, -0.325), (0.762, 10.0, -0.185), (0.7895, 10.0, -0.325), (0.7175, 10.0, -0.325), (-0.745, 0.0, -0.185), (0.745, 10.0, -0.185), (0.745, 0.0, -0.185), (0.7175, 0.0, -0.325), (0.7895, 0.0, -0.325), (-0.745, 10.0, -0.185), (-0.7175, 10.0, -0.325), (-0.7895, 10.0, -0.325), (0.762, 0.0, -0.185), (-0.762, 10.0, -0.185), (-0.789, -0.02, -0.32), (-0.7895, 0.0, -0.325), (-0.7175, 0.0, -0.325), (0.789, 10.02, -0.32), (0.7895, 10.0, -0.325), (0.7175, 10.0, -0.325), (-0.717, -0.02, -0.32), (0.717, 10.02, -0.32), (0.717, -0.02, -0.32), (0.7175, 0.0, -0.325), (0.7895, 0.0, -0.325), (-0.717, 10.02, -0.32), (-0.7175, 10.0, -0.325), (-0.7895, 10.0, -0.325), (0.789, -0.02, -0.32), (-0.789, 10.02, -0.32), (-0.762, 0.0, -0.185), (-0.762, 10.0, -0.185), (-0.7895, 0.0, -0.325), (-0.7895, 10.0, -0.325), (-0.7175, 0.0, -0.325), (-0.7175, 10.0, -0.325), (-0.745, 0.0, -0.185), (-0.745, 10.0, -0.185), (0.745, 0.0, -0.185), (0.745, 10.0, -0.185), (0.7175, 0.0, -0.325), (0.7175, 10.0, -0.325), (0.7895, 0.0, -0.325), (0.7895, 10.0, -0.325), (0.762, 0.0, -0.185), (0.762, 10.0, -0.185), (-0.7895, 0.0, -0.325), (-0.7895, 10.0, -0.325), (0.7895, 0.0, -0.325), (0.7895, 10.0, -0.325), (-0.8285, 0.0, -0.17), (-0.8285, 10.0, -0.17), (-0.762, 0.0, -0.185), (-0.762, 10.0, -0.185), (-0.745, 0.0, -0.185), (-0.745, 10.0, -0.185), (-0.6785, 0.0, -0.17), (-0.6785, 10.0, -0.17), (0.6785, 0.0, -0.17), (0.6785, 10.0, -0.17), (0.745, 0.0, -0.185), (0.745, 10.0, -0.185), (0.762, 0.0, -0.185), (0.762, 10.0, -0.185), (0.8285, 0.0, -0.17), (0.8285, 10.0, -0.17), (-0.9385, 0.0, -0.165), (-0.9385, 10.0, -0.165), (-0.7985, 0.0, -0.179), (-0.7985, 10.0, -0.179), (-0.7085, 0.0, -0.179), (-0.7085, 10.0, -0.179), (-0.5685, 0.0, -0.165), (-0.5685, 10.0, -0.165), (0.5685, 0.0, -0.165), (0.5685, 10.0, -0.165), (0.7085, 0.0, -0.179), (0.7085, 10.0, -0.179), (0.7985, 0.0, -0.179), (0.7985, 10.0, -0.179), (0.9385, 0.0, -0.165), (0.9385, 10.0, -0.165), (-1.305, 0.0, -0.125), (-1.305, 10.0, -0.125), (-1.295, 0.0, -0.15), (-1.295, 10.0, -0.15), (-1.05, 0.0, -0.155), (-1.05, 10.0, -0.155), (-1.0, 0.0, -0.178), (-1.0, 10.0, -0.178), (-0.915, 0.0, -0.185), (-0.915, 10.0, -0.185), (-0.9, 0.0, -0.1525), (-0.9, 10.0, -0.1525), (-0.6, 0.0, -0.1525), (-0.6, 10.0, -0.1525), (-0.585, 0.0, -0.185), (-0.585, 10.0, -0.185), (-0.5, 0.0, -0.178), (-0.5, 10.0, -0.178), (-0.45, 0.0, -0.15), (-0.45, 10.0, -0.15), (-0.15, 0.0, -0.125), (-0.15, 10.0, -0.125), (0.15, 0.0, -0.125), (0.15, 10.0, -0.125), (0.45, 0.0, -0.15), (0.45, 10.0, -0.15), (0.5, 0.0, -0.178), (0.5, 10.0, -0.178), (0.585, 0.0, -0.185), (0.585, 10.0, -0.185), (0.6, 0.0, -0.1525), (0.6, 10.0, -0.1525), (0.9, 0.0, -0.1525), (0.9, 10.0, -0.1525), (0.915, 0.0, -0.185), (0.915, 10.0, -0.185), (1.0, 0.0, -0.178), (1.0, 10.0, -0.178), (1.05, 0.0, -0.155), (1.05, 10.0, -0.155), (1.295, 0.0, -0.15), (1.295, 10.0, -0.15), (1.305, 0.0, -0.125), (1.305, 10.0, -0.125), (-0.006, -0.1763, -7.2), (-0.006, 9.824, -7.2), (0.006, -0.1763, -7.2), (0.006, 9.824, -7.2), (0.0, -0.1763, -7.19), (0.0, 9.824, -7.19), (-0.006, -0.1763, -6.2), (-0.006, 9.824, -6.2), (0.0, -0.1763, -6.21), (0.0, 9.824, -6.21), (0.006, -0.1763, -6.2), (0.006, 9.824, -6.2), (-0.003, -0.1798, -6.2), (-0.003, -0.1798, -7.2), (0.003, -0.1763, -7.2), (0.003, -0.1763, -6.2), (-0.003, -0.1728, -7.2), (-0.003, -0.1728, -6.2), (-0.005, -0.1863, -6.2), (-0.005, -0.1863, -6.241), (0.005, -0.1763, -6.241), (0.005, -0.1763, -6.2), (-0.005, -0.1663, -6.241), (-0.005, -0.1663, -6.2), (-0.005, -0.1663, -6.2), (-0.005, -0.1663, -6.241), (-0.005, -0.1863, -7.159), (-0.005, -0.1863, -7.2), (0.005, -0.1763, -7.2), (0.005, -0.1763, -7.159), (-0.005, -0.1663, -7.2), (-0.005, -0.1663, -7.159), (-0.005, -0.1663, -7.159), (-0.005, -0.1663, -7.2), (0.0, -0.4263, -7.195), (0.006, 9.824, -7.2), (0.0, 10.07, -7.195), (0.0, 9.824, -7.19), (-0.006, 9.824, -7.2), (0.0, -0.4263, -6.205), (0.006, 9.824, -6.2), (0.0, 10.07, -6.205), (-0.006, 9.824, -6.2), (0.0, 9.824, -6.21)], [], [(0, 1, 2), (2, 1, 3), (2, 3, 4), (4, 3, 5), (4, 5, 6), (6, 5, 7), (6, 7, 8), (8, 7, 9), (10, 11, 12), (13, 14, 15), (12, 16, 17), (15, 18, 19), (17, 20, 10), (19, 21, 13), (10, 12, 17), (13, 15, 19), (17, 16, 22), (19, 18, 23), (22, 24, 25), (23, 26, 27), (25, 28, 17), (27, 29, 19), (17, 22, 25), (19, 23, 27), (0, 30, 31), (0, 31, 1), (8, 9, 32), (32, 9, 33), (34, 11, 10), (35, 14, 13), (25, 24, 36), (27, 26, 37), (38, 39, 40), (40, 39, 41), (42, 43, 44), (44, 43, 45), (46, 47, 48), (48, 47, 49), (50, 51, 52), (52, 51, 53), (54, 55, 56), (57, 58, 59), (56, 60, 54), (59, 61, 57), (62, 63, 64), (65, 66, 67), (64, 68, 62), (67, 69, 65), (70, 71, 72), (73, 74, 75), (72, 76, 70), (75, 77, 73), (78, 79, 80), (81, 82, 83), (80, 84, 78), (83, 85, 81), (86, 87, 88), (88, 87, 89), (90, 91, 92), (92, 91, 93), (94, 95, 96), (96, 95, 97), (98, 99, 100), (100, 99, 101), (102, 103, 90), (90, 103, 91), (96, 97, 104), (104, 97, 105), (106, 107, 108), (108, 107, 109), (110, 111, 112), (112, 111, 113), (114, 115, 116), (116, 115, 117), (118, 119, 120), (120, 119, 121), (122, 123, 124), (124, 123, 125), (126, 127, 128), (128, 127, 129), (130, 131, 132), (132, 131, 133), (134, 135, 136), (136, 135, 137), (138, 139, 140), (140, 139, 141), (140, 141, 142), (142, 141, 143), (142, 143, 144), (144, 143, 145), (144, 145, 146), (146, 145, 147), (146, 147, 148), (148, 147, 149), (148, 149, 150), (150, 149, 151), (150, 151, 152), (152, 151, 153), (152, 153, 154), (154, 153, 155), (154, 155, 156), (156, 155, 157), (156, 157, 158), (158, 157, 159), (158, 159, 160), (160, 159, 161), (160, 161, 162), (162, 161, 163), (162, 163, 164), (164, 163, 165), (164, 165, 166), (166, 165, 167), (166, 167, 168), (168, 167, 169), (168, 169, 170), (170, 169, 171), (170, 171, 172), (172, 171, 173), (172, 173, 174), (174, 173, 175), (174, 175, 176), (176, 175, 177), (176, 177, 178), (178, 177, 179), (178, 179, 180), (180, 179, 181), (182, 183, 184), (184, 183, 185), (184, 185, 186), (186, 185, 187), (182, 186, 187), (182, 187, 183), (188, 189, 190), (190, 189, 191), (190, 191, 192), (192, 191, 193), (192, 193, 188), (188, 193, 189), (194, 195, 196), (196, 197, 194), (197, 196, 198), (198, 199, 197), (199, 198, 195), (195, 194, 199), (200, 201, 202), (202, 203, 200), (203, 202, 204), (204, 205, 203), (206, 207, 201), (201, 200, 206), (208, 209, 210), (210, 211, 208), (211, 210, 212), (212, 213, 211), (214, 215, 209), (209, 208, 214), (182, 216, 186), (217, 218, 219), (186, 216, 184), (219, 218, 220), (182, 184, 216), (220, 218, 217), (188, 221, 192), (222, 223, 224), (192, 221, 190), (224, 223, 225), (190, 221, 188), (225, 223, 222)])
_uv = me_t2.uv_layers.new(name='UVMap')
_uv.uv.foreach_set('vector', [0.0342, 1.0, 0.0342, 3.0, 0.1143, 1.0, 0.1143, 1.0, 0.0342, 3.0, 0.1143, 3.0, 0.1143, 1.0, 0.1143, 3.0, 0.375, 1.0, 0.375, 1.0, 0.1143, 3.0, 0.375, 3.0, 0.375, 1.0, 0.375, 3.0, 0.6357, 1.0, 0.6357, 1.0, 0.375, 3.0, 0.6357, 3.0, 0.6357, 1.0, 0.6357, 3.0, 0.7158, 1.0, 0.7158, 1.0, 0.6357, 3.0, 0.7158, 3.0, 0.0342, 1.99, 0.0342, 2.0, 0.1143, 2.0, 0.0342, 1.99, 0.0342, 2.0, 0.1143, 2.0, 0.1143, 2.0, 0.375, 2.0, 0.375, 1.99, 0.1143, 2.0, 0.375, 2.0, 0.375, 1.99, 0.375, 1.99, 0.1143, 1.99, 0.0342, 1.99, 0.375, 1.99, 0.1143, 1.99, 0.0342, 1.99, 0.0342, 1.99, 0.1143, 2.0, 0.375, 1.99, 0.0342, 1.99, 0.1143, 2.0, 0.375, 1.99, 0.375, 1.99, 0.375, 2.0, 0.6357, 2.0, 0.375, 1.99, 0.375, 2.0, 0.6357, 2.0, 0.6357, 2.0, 0.7158, 2.0, 0.7158, 1.99, 0.6357, 2.0, 0.7158, 2.0, 0.7158, 1.99, 0.7158, 1.99, 0.6357, 1.99, 0.375, 1.99, 0.7158, 1.99, 0.6357, 1.99, 0.375, 1.99, 0.375, 1.99, 0.6357, 2.0, 0.7158, 1.99, 0.375, 1.99, 0.6357, 2.0, 0.7158, 1.99, 0.0342, 1.0, -0.1389, 1.0, -0.1389, 3.0, 0.0342, 1.0, -0.1389, 3.0, 0.0342, 3.0, 0.7158, 1.0, 0.7158, 3.0, 0.862, 1.0, 0.862, 1.0, 0.7158, 3.0, 0.862, 3.0, -0.1389, 2.0, 0.0342, 2.0, 0.0342, 1.99, -0.1389, 2.0, 0.0342, 2.0, 0.0342, 1.99, 0.7158, 1.99, 0.7158, 2.0, 0.862, 2.0, 0.7158, 1.99, 0.7158, 2.0, 0.862, 2.0, 0.1652, 1.0, 0.1652, 3.0, 0.2851, 1.0, 0.2851, 1.0, 0.1652, 3.0, 0.2851, 3.0, 0.4649, 1.0, 0.4649, 3.0, 0.5848, 1.0, 0.5848, 1.0, 0.4649, 3.0, 0.5848, 3.0, 0.0, 1.836, 16.0, 1.836, 0.0, 1.887, 0.0, 1.887, 16.0, 1.836, 16.0, 1.887, 0.0, 1.887, 16.0, 1.887, 0.0, 1.836, 0.0, 1.836, 16.0, 1.887, 16.0, 1.836, 0.009, 1.836, 0.0, 1.934, 0.024, 1.934, 0.009, 1.836, 0.0, 1.934, 0.024, 1.934, 0.024, 1.934, 0.015, 1.836, 0.009, 1.836, 0.024, 1.934, 0.015, 1.836, 0.009, 1.836, 0.009, 1.836, 0.0, 1.934, 0.024, 1.934, 0.009, 1.836, 0.0, 1.934, 0.024, 1.934, 0.024, 1.934, 0.015, 1.836, 0.009, 1.836, 0.024, 1.934, 0.015, 1.836, 0.009, 1.836, 0.992, 1.988, 1.0, 1.988, 1.0, 1.934, 0.992, 1.988, 1.0, 1.988, 1.0, 1.934, 1.0, 1.934, 0.992, 1.934, 0.992, 1.988, 1.0, 1.934, 0.992, 1.934, 0.992, 1.988, 0.992, 1.934, 1.0, 1.934, 1.0, 1.988, 0.992, 1.934, 1.0, 1.934, 1.0, 1.988, 1.0, 1.988, 0.992, 1.988, 0.992, 1.934, 1.0, 1.988, 0.992, 1.988, 0.992, 1.934, 0.0, 1.836, 16.0, 1.836, 0.0, 1.934, 0.0, 1.934, 16.0, 1.836, 16.0, 1.934, 0.0, 1.934, 16.0, 1.934, 0.0, 1.836, 0.0, 1.836, 16.0, 1.934, 16.0, 1.836, 0.0, 1.836, 16.0, 1.836, 0.0, 1.934, 0.0, 1.934, 16.0, 1.836, 16.0, 1.934, 0.0, 1.934, 16.0, 1.934, 0.0, 1.836, 0.0, 1.836, 16.0, 1.934, 16.0, 1.836, 0.0, 1.988, 16.0, 1.988, 0.0, 1.934, 0.0, 1.934, 16.0, 1.988, 16.0, 1.934, 0.0, 1.934, 16.0, 1.934, 0.0, 1.988, 0.0, 1.988, 16.0, 1.934, 16.0, 1.988, 0.0, 1.793, 16.0, 1.793, 0.0, 1.836, 0.0, 1.836, 16.0, 1.793, 16.0, 1.836, 0.0, 1.836, 16.0, 1.836, 0.0, 1.793, 0.0, 1.793, 16.0, 1.836, 16.0, 1.793, 0.0, 1.793, 16.0, 1.793, 0.0, 1.836, 0.0, 1.836, 16.0, 1.793, 16.0, 1.836, 0.0, 1.836, 16.0, 1.836, 0.0, 1.793, 0.0, 1.793, 16.0, 1.836, 16.0, 1.793, 0.0, 1.605, 16.0, 1.605, 0.0, 1.775, 0.0, 1.775, 16.0, 1.605, 16.0, 1.775, 0.0, 1.775, 16.0, 1.775, 0.0, 1.605, 0.0, 1.605, 16.0, 1.775, 16.0, 1.605, 0.0, 1.605, 16.0, 1.605, 0.0, 1.775, 0.0, 1.775, 16.0, 1.605, 16.0, 1.775, 0.0, 1.775, 16.0, 1.775, 0.0, 1.605, 0.0, 1.605, 16.0, 1.775, 16.0, 1.605, 0.1143, 1.0, 0.1143, 3.0, 0.1172, 1.0, 0.1172, 1.0, 0.1143, 3.0, 0.1172, 3.0, 0.1172, 1.0, 0.1172, 3.0, 0.1652, 1.0, 0.1652, 1.0, 0.1172, 3.0, 0.1652, 3.0, 0.1652, 1.0, 0.1652, 3.0, 0.1752, 1.0, 0.1752, 1.0, 0.1652, 3.0, 0.1752, 3.0, 0.1752, 1.0, 0.1752, 3.0, 0.1932, 1.0, 0.1932, 1.0, 0.1752, 3.0, 0.1932, 3.0, 0.1932, 1.0, 0.1932, 3.0, 0.1952, 1.0, 0.1952, 1.0, 0.1932, 3.0, 0.1952, 3.0, 0.1952, 1.0, 0.1952, 3.0, 0.2551, 1.0, 0.2551, 1.0, 0.1952, 3.0, 0.2551, 3.0, 0.2551, 1.0, 0.2551, 3.0, 0.2571, 1.0, 0.2571, 1.0, 0.2551, 3.0, 0.2571, 3.0, 0.2571, 1.0, 0.2571, 3.0, 0.2751, 1.0, 0.2751, 1.0, 0.2571, 3.0, 0.2751, 3.0, 0.2751, 1.0, 0.2751, 3.0, 0.2851, 1.0, 0.2851, 1.0, 0.2751, 3.0, 0.2851, 3.0, 0.2851, 1.0, 0.2851, 3.0, 0.345, 1.0, 0.345, 1.0, 0.2851, 3.0, 0.345, 3.0, 0.345, 1.0, 0.345, 3.0, 0.405, 1.0, 0.405, 1.0, 0.345, 3.0, 0.405, 3.0, 0.405, 1.0, 0.405, 3.0, 0.4649, 1.0, 0.4649, 1.0, 0.405, 3.0, 0.4649, 3.0, 0.4649, 1.0, 0.4649, 3.0, 0.4749, 1.0, 0.4749, 1.0, 0.4649, 3.0, 0.4749, 3.0, 0.4749, 1.0, 0.4749, 3.0, 0.4929, 1.0, 0.4929, 1.0, 0.4749, 3.0, 0.4929, 3.0, 0.4929, 1.0, 0.4929, 3.0, 0.4949, 1.0, 0.4949, 1.0, 0.4929, 3.0, 0.4949, 3.0, 0.4949, 1.0, 0.4949, 3.0, 0.5548, 1.0, 0.5548, 1.0, 0.4949, 3.0, 0.5548, 3.0, 0.5548, 1.0, 0.5548, 3.0, 0.5568, 1.0, 0.5568, 1.0, 0.5548, 3.0, 0.5568, 3.0, 0.5568, 1.0, 0.5568, 3.0, 0.5748, 1.0, 0.5748, 1.0, 0.5568, 3.0, 0.5748, 3.0, 0.5748, 1.0, 0.5748, 3.0, 0.5848, 1.0, 0.5848, 1.0, 0.5748, 3.0, 0.5848, 3.0, 0.5848, 1.0, 0.5848, 3.0, 0.6328, 1.0, 0.6328, 1.0, 0.5848, 3.0, 0.6328, 3.0, 0.6328, 1.0, 0.6328, 3.0, 0.6357, 1.0, 0.6357, 1.0, 0.6328, 3.0, 0.6357, 3.0, 0.0, 1.949, 1.0, 1.949, 0.0, 1.973, 0.0, 1.973, 1.0, 1.949, 1.0, 1.973, 0.0, 1.973, 1.0, 1.973, 0.0, 1.961, 0.0, 1.961, 1.0, 1.973, 1.0, 1.961, 0.0, 1.949, 0.0, 1.961, 1.0, 1.961, 0.0, 1.949, 1.0, 1.961, 1.0, 1.949, 0.0, 1.949, 1.0, 1.949, 0.0, 1.961, 0.0, 1.961, 1.0, 1.949, 1.0, 1.961, 0.0, 1.961, 1.0, 1.961, 0.0, 1.973, 0.0, 1.973, 1.0, 1.961, 1.0, 1.973, 0.0, 1.973, 1.0, 1.973, 0.0, 1.949, 0.0, 1.949, 1.0, 1.973, 1.0, 1.949, 0.0, 1.949, 1.0, 1.949, 1.0, 1.961, 1.0, 1.961, 0.0, 1.961, 0.0, 1.949, 0.0, 1.961, 1.0, 1.961, 1.0, 1.973, 1.0, 1.973, 0.0, 1.973, 0.0, 1.961, 0.0, 1.973, 1.0, 1.973, 1.0, 1.949, 1.0, 1.949, 0.0, 1.949, 0.0, 1.973, 0.0, 1.902, 0.0156, 1.902, 0.0156, 1.906, 0.0156, 1.906, 0.0, 1.906, 0.0, 1.902, 0.0, 1.906, 0.0156, 1.906, 0.0156, 1.902, 0.0156, 1.902, 0.0, 1.902, 0.0, 1.906, 0.0, 1.906, 0.0156, 1.906, 0.0156, 1.902, 0.0156, 1.902, 0.0, 1.902, 0.0, 1.906, 0.0, 1.902, 0.0156, 1.902, 0.0156, 1.906, 0.0156, 1.906, 0.0, 1.906, 0.0, 1.902, 0.0, 1.906, 0.0156, 1.906, 0.0156, 1.902, 0.0156, 1.902, 0.0, 1.902, 0.0, 1.906, 0.0, 1.906, 0.0156, 1.906, 0.0156, 1.902, 0.0156, 1.902, 0.0, 1.902, 0.0, 1.906, 0.0, 1.949, 0.1, 1.961, 0.0, 1.961, 0.0, 1.949, 0.1, 1.961, 0.0, 1.961, 0.0, 1.961, 0.1, 1.961, 0.0, 1.973, 0.0, 1.961, 0.1, 1.961, 0.0, 1.973, 0.0, 1.949, 0.0, 1.973, 0.1, 1.961, 0.0, 1.973, 0.1, 1.961, 0.0, 1.949, 0.0, 1.949, 0.1, 1.961, 0.0, 1.973, 0.0, 1.949, 0.1, 1.961, 0.0, 1.973, 0.0, 1.973, 0.1, 1.961, 0.0, 1.961, 0.0, 1.973, 0.1, 1.961, 0.0, 1.961, 0.0, 1.961, 0.1, 1.961, 0.0, 1.949, 0.0, 1.961, 0.1, 1.961, 0.0, 1.949])
me_t2.use_remesh_preserve_volume = False
me_t2.use_remesh_preserve_attributes = False
me_t2.use_mirror_vertex_groups = False
me_t2.update()

# ---- objects
ob_camera = bpy.data.objects.new('Camera', cam_camera)
ob_lamp = bpy.data.objects.new('Lamp', light_lamp)
ob_pga_dkgantry_p_r_pole_clamp = bpy.data.objects.new('pga_dkgantry_P_R_pole_clamp', me_pga_dk_gantry_p1t6m_r_pole_clamp)
ob_pga_dkgantry_p_r_pole_clamp_bolts = bpy.data.objects.new('pga_dkgantry_P_R_pole_clamp_bolts', me_pga_dk_gantry_p1t6m_r_pole_clamp_bolt1)
ob_pga_dkgantry_f_foundation_003 = bpy.data.objects.new('pga_dkgantry_F_foundation.003', me_pga_dkgantry_f_foundation_004)
ob_pga_dkgantry_f_bottom_003 = bpy.data.objects.new('pga_dkgantry_F_bottom.003', me_pga_dk_gantry_f_bottom_002)
ob_pga_dkgantry_f_bolts_001 = bpy.data.objects.new('pga_dkgantry_F_bolts.001', me_pga_dkgantry_f_bolt1_002)
ob_pga_dkgantry_p_r_pole = bpy.data.objects.new('pga_dkgantry_P_R_pole', me_pga_dk_gantry_p1t6m_r_pole_006)
ob_pga_dkgantry_p_r_pole_clamp_001 = bpy.data.objects.new('pga_dkgantry_P_R_pole_clamp.001', me_pga_dk_gantry_p1t6m_r_pole_clamp_001)
ob_pga_dkgantry_p_r_pole_part1 = bpy.data.objects.new('pga_dkgantry_P_R_pole_part1', me_pga_dk_gantry_p1t6m_r_pole_001)
ob_pga_dkgantry_p_r_pole_part2 = bpy.data.objects.new('pga_dkgantry_P_R_pole_part2', me_pga_dk_gantry_p1t6m_r_pole_002)
ob_pga_dkgantry_p_r_pole_part3 = bpy.data.objects.new('pga_dkgantry_P_R_pole_part3', me_pga_dk_gantry_p1t6m_r_pole_003)
ob_pga_dkgantry_f_foundation_001 = bpy.data.objects.new('pga_dkgantry_F_foundation.001', me_pga_dkgantry_f_foundation_003)
ob_pga_dkgantry_f_bottom_001 = bpy.data.objects.new('pga_dkgantry_F_bottom.001', me_pga_dkgantry_f_bottom_002)
ob_t2 = bpy.data.objects.new('t2', me_t2)

# ---- transforms, parenting, visibility, modifiers, constraints
ob_camera.location = (7.481, -6.508, 5.344)
ob_camera.rotation_euler = (1.109, -0.0, 0.8149)
ob_camera.lock_rotations_4d = False
ob_camera.empty_display_type = 'ARROWS'
ob_camera.color = (0.0, 0.0, 0.0, 0.0)
ob_camera.display_type = 'WIRE'
ob_camera.lineart.crease_threshold = 0.0
ob_lamp.location = (4.076, 1.005, 5.904)
ob_lamp.rotation_euler = (0.6503, 0.05522, 1.866)
ob_lamp.lock_rotations_4d = False
ob_lamp.empty_display_type = 'ARROWS'
ob_lamp.color = (0.0, 0.0, 0.0, 0.0)
ob_lamp.lineart.crease_threshold = 0.0
ob_pga_dkgantry_p_r_pole_clamp.location = (2.5, 0.0, 8.2)
_m = ob_pga_dkgantry_p_r_pole_clamp.modifiers.new('Auto Smooth', 'NODES')
_m.node_group = ng_auto_smooth
_gi = [s.identifier for s in ng_auto_smooth.interface.items_tree if s.item_type == 'SOCKET' and s.in_out == 'INPUT']
_m[_gi[1]] = 0.5236  # Angle
ob_pga_dkgantry_p_r_pole_clamp_bolts.location = (2.5, 0.12, 8.26)
ob_pga_dkgantry_p_r_pole_clamp_bolts.rotation_euler = (3.142, 1.571, 0.0)
ob_pga_dkgantry_f_foundation_003.location = (-3.0, 0.0, 0.0)
ob_pga_dkgantry_f_foundation_003.rotation_euler = (0.0, -0.0, 3.142)
_m = ob_pga_dkgantry_f_foundation_003.modifiers.new('Auto Smooth', 'NODES')
_m.node_group = ng_auto_smooth_002
_gi = [s.identifier for s in ng_auto_smooth_002.interface.items_tree if s.item_type == 'SOCKET' and s.in_out == 'INPUT']
_m[_gi[1]] = 0.8936  # Angle
ob_pga_dkgantry_f_bottom_003.location = (-3.0, 0.0, 0.0)
ob_pga_dkgantry_f_bottom_003.rotation_euler = (0.0, -0.0, 3.142)
_m = ob_pga_dkgantry_f_bottom_003.modifiers.new('Smooth by Angle', 'NODES')
_m.node_group = ng_smooth_by_angle_002
_m.use_pin_to_last = True
_m.show_group_selector = False
ob_pga_dkgantry_f_bolts_001.location = (-3.0, 0.0, 0.0)
ob_pga_dkgantry_f_bolts_001.rotation_euler = (0.0, -0.0, 3.142)
ob_pga_dkgantry_p_r_pole.location = (-0.215, 0.0, 8.2)
_m = ob_pga_dkgantry_p_r_pole.modifiers.new('Smooth by Angle', 'NODES')
_m.node_group = ng_smooth_by_angle
_gi = [s.identifier for s in ng_smooth_by_angle.interface.items_tree if s.item_type == 'SOCKET' and s.in_out == 'INPUT']
_m[_gi[1]] = 0.6109  # Angle
_m.use_pin_to_last = True
_m.show_group_selector = False
ob_pga_dkgantry_p_r_pole_clamp_001.location = (2.5, 0.0, 8.2)
ob_pga_dkgantry_p_r_pole_part1.location = (-3.0, 0.0, 8.2)
ob_pga_dkgantry_p_r_pole_part2.location = (-3.0, 0.0, 4.238)
ob_pga_dkgantry_p_r_pole_part3.location = (-0.215, 0.0, 8.2)
ob_pga_dkgantry_f_foundation_001.location = (-3.0, 2.428e-15, -0.21)
ob_pga_dkgantry_f_foundation_001.rotation_euler = (0.0, -0.0, 3.142)
ob_pga_dkgantry_f_bottom_001.location = (-3.0, 0.0, 0.35)
ob_pga_dkgantry_f_bottom_001.rotation_euler = (0.0, -0.0, 3.142)
ob_t2.location = (0.0, -5.0, 0.0)
ob_t2.rotation_euler = (-0.0, 3.142, -0.0)
ob_t2.lineart.crease_threshold = 0.0

# ---- collection membership
scene.collection.objects.link(ob_camera)
scene.collection.objects.link(ob_lamp)
col_pga_dkgantry_p_r_pole.objects.link(ob_pga_dkgantry_p_r_pole_clamp)
col_pga_dkgantry_p_r_pole.objects.link(ob_pga_dkgantry_p_r_pole_clamp_bolts)
col_pga_dkgantry_p_r_pole.objects.link(ob_pga_dkgantry_f_foundation_003)
col_pga_dkgantry_p_r_pole.objects.link(ob_pga_dkgantry_f_bottom_003)
col_pga_dkgantry_p_r_pole.objects.link(ob_pga_dkgantry_f_bolts_001)
col_pga_dkgantry_p_r_pole.objects.link(ob_pga_dkgantry_p_r_pole)
col_pga_dk_gantry_p1t6m_r_pole_001.objects.link(ob_pga_dkgantry_p_r_pole_clamp_001)
col_pga_dk_gantry_p1t6m_r_pole_001.objects.link(ob_pga_dkgantry_p_r_pole_part1)
col_pga_dk_gantry_p1t6m_r_pole_001.objects.link(ob_pga_dkgantry_p_r_pole_part2)
col_pga_dk_gantry_p1t6m_r_pole_001.objects.link(ob_pga_dkgantry_p_r_pole_part3)
col_pga_dk_gantry_p1t6m_r_pole_001.objects.link(ob_pga_dkgantry_f_foundation_001)
col_pga_dk_gantry_p1t6m_r_pole_001.objects.link(ob_pga_dkgantry_f_bottom_001)
col_reference_track.objects.link(ob_t2)

# ---- scene / render settings (as saved in the file)
scene.camera = ob_camera
scene.frame_start = 1; scene.frame_end = 250; scene.frame_set(4)
scene.render.engine = 'CYCLES'
scene.render.resolution_percentage = 50
scene.render.dither_intensity = 0.0
scene.cycles.preview_pause = True
scene.cycles.use_denoising = False
scene.cycles.samples = 128
scene.cycles.sampling_pattern = 'TABULATED_SOBOL'
scene.cycles.use_adaptive_sampling = False
scene.cycles.use_light_tree = False
scene.cycles.blur_glossy = 0.0
scene.cycles.sample_clamp_indirect = 0.0
scene.cycles.bake_type = 'AO'
scene.eevee.use_gtao = True
scene.view_settings.view_transform = 'Standard'
bpy.context.view_layer.update()
